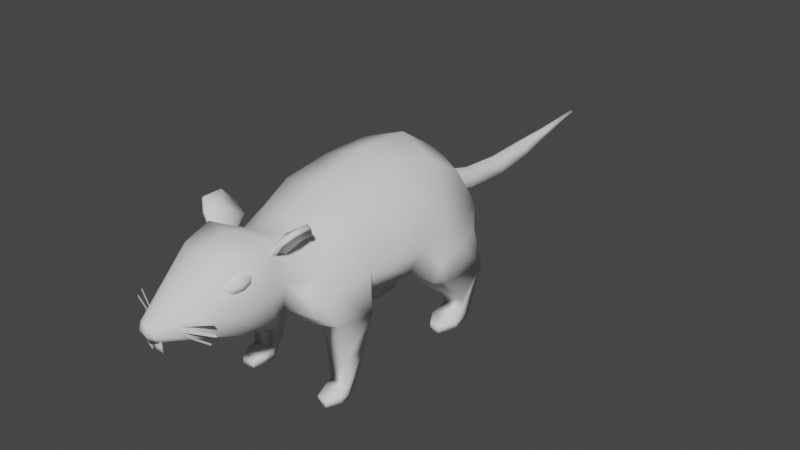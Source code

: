 # Source: rat.blend  (saved by Blender 3.3.6; exported with 4.5.12 LTS)
import bpy
from mathutils import Matrix  # noqa: F401  (used for matrix-valued properties, if any)

bpy.ops.wm.read_factory_settings(use_empty=True)
scene = bpy.context.scene
scene.name = 'Scene'

# ---- collections
col_collection = bpy.data.collections.new('Collection'); scene.collection.children.link(col_collection)

# ---- world
world_world = bpy.data.worlds.new('World'); scene.world = world_world
world_world.use_nodes = True; world_world.node_tree.nodes.clear()
_N = world_world.node_tree.nodes; _L = world_world.node_tree.links
n0 = _N.new('ShaderNodeOutputWorld'); n0.name = 'World Output'; n0.location = (300, 300)
n1 = _N.new('ShaderNodeBackground'); n1.name = 'Background'; n1.location = (10, 300)
n1.inputs[0].default_value = (0.05088, 0.05088, 0.05088, 1.0)
_L.new(n1.outputs[0], n0.inputs[0])
n0.is_active_output = True
world_world.color = (0.05088, 0.05088, 0.05088)
world_world.use_sun_shadow = False
world_world.sun_shadow_jitter_overblur = 0.0

# ---- meshes
me_cube_001 = bpy.data.meshes.new('Cube.001')
me_cube_001.from_pydata([(0.1094, -0.4644, -0.1646), (0.163, -0.3744, 0.1872), (0.1425, 0.455, -0.1568), (0.163, 0.374, 0.1533), (0.0, 0.444, -0.1951), (0.0, 0.444, 0.1899), (0.1996, 0.444, 0.004505), (0.1996, 0.02541, -0.1415), (0.1996, -0.00462, 0.2585), (0.1976, -0.4652, 0.05776), (0.0, -0.4548, -0.1453), (0.0, -0.4444, 0.2238), (0.0, -0.00462, 0.3412), (0.0, 0.02541, -0.2242), (0.2823, 1.363e-09, 0.01421), (0.2108, -0.2065, 0.2246), (0.1713, -0.2334, -0.1832), (0.0, -0.2472, 0.294), (0.0, -0.2541, -0.2143), (0.2781, -0.2853, 0.02543), (0.1531, 0.09503, -0.207), (0.1926, 0.1882, 0.27), (0.0, 0.2254, 0.3333), (0.0, 0.2075, -0.2336), (0.2559, 0.1919, 0.01421), (0.1166, -0.5671, -0.05948), (0.1166, -0.5203, 0.1691), (0.1428, -0.5928, 0.06483), (0.0, -0.6214, -0.07512), (0.0, -0.5642, 0.2048), (0.1572, -0.6501, -0.08336), (0.1572, -0.6442, 0.2309), (0.1925, -0.6994, 0.07543), (0.0, -0.7031, -0.117), (0.0, -0.6958, 0.2679), (0.1194, -0.7826, -0.06186), (0.1194, -0.7864, 0.2161), (0.1463, -0.8399, 0.04491), (0.0, -0.8173, -0.0984), (0.0, -0.8294, 0.2321), (0.03282, -1.052, 0.005259), (0.03282, -1.062, 0.06958), (0.0402, -1.067, 0.03461), (0.0, -1.061, -0.004784), (0.0, -1.073, 0.07399), (0.0, -1.075, 0.03248), (0.2555, 0.4259, -0.2561), (0.07722, 0.4274, -0.2748), (0.2394, 0.3893, -0.07851), (0.2808, 0.08076, -0.1849), (0.3268, 0.05778, -0.08262), (0.2751, 0.1644, -0.2177), (0.09807, 0.2873, -0.2539), (0.3109, 0.209, -0.06401), (0.2619, 0.2995, -0.3633), (0.1393, 0.3115, -0.3886), (0.1614, 0.2071, -0.3028), (0.2351, 0.4152, -0.3676), (0.1272, 0.4116, -0.3764), (0.2398, 0.3171, -0.4261), (0.1493, 0.3211, -0.4261), (0.2165, 0.4124, -0.4494), (0.1635, 0.4062, -0.4503), (0.241, 0.3603, -0.4828), (0.1504, 0.3502, -0.4828), (0.2255, 0.1821, -0.449), (0.1839, 0.1821, -0.449), (0.226, 0.1821, -0.4828), (0.1844, 0.1821, -0.4828), (0.2517, -0.4363, -0.1472), (0.2529, -0.473, -0.006466), (0.249, -0.2494, -0.1847), (0.2902, -0.3, -0.04663), (0.2258, -0.5208, -0.0801), (0.202, -0.5527, 0.02698), (0.1509, -0.4152, -0.1873), (0.2027, -0.2544, -0.2269), (0.2472, -0.3956, -0.3088), (0.225, -0.2668, -0.3265), (0.1464, -0.386, -0.316), (0.1787, -0.2685, -0.3245), (0.2454, -0.3933, -0.4326), (0.2192, -0.2985, -0.4261), (0.1568, -0.3842, -0.4326), (0.1851, -0.3002, -0.4261), (0.2462, -0.3829, -0.4828), (0.22, -0.319, -0.4599), (0.1575, -0.3738, -0.4828), (0.1859, -0.3207, -0.4599), (0.2205, -0.4826, -0.4549), (0.1729, -0.4735, -0.4549), (0.221, -0.4828, -0.4828), (0.1733, -0.4737, -0.4828), (0.2564, 0.2474, -0.449), (0.2579, 0.2632, -0.4828), (0.1422, 0.2492, -0.449), (0.1436, 0.2516, -0.4828), (0.1616, -0.4146, -0.4828), (0.1609, -0.4197, -0.4408), (0.2481, -0.4238, -0.4828), (0.2474, -0.4289, -0.4408), (0.0, 0.5339, 0.0004746), (0.03193, -1.016, -0.006483), (0.0, -1.026, -0.01552), (0.07709, -0.7947, -0.003479), (0.02452, -1.033, 0.01381), (0.0, -1.041, 0.005985), (0.0, -0.793, -0.01473), (0.0, -0.8158, -0.09142), (0.1173, -0.7836, -0.05902), (0.0309, -1.016, -0.000217), (0.0, -1.027, -0.009586), (0.0, -1.012, -0.02055), (0.03678, -1.001, -0.009989), (0.03847, -0.9934, -0.006058), (0.0, -1.006, -0.01744), (0.02702, -1.013, 0.008855), (0.0, -1.023, -0.0005141), (0.03182, -0.9983, 0.005153), (0.0, -1.01, -0.005489), (-0.1094, -0.4644, -0.1646), (-0.163, -0.3744, 0.1872), (-0.1425, 0.455, -0.1568), (-0.163, 0.374, 0.1533), (-0.1996, 0.444, 0.004505), (-0.1996, 0.02541, -0.1415), (-0.1996, -0.00462, 0.2585), (-0.1976, -0.4652, 0.05776), (-0.2823, 1.363e-09, 0.01421), (-0.2108, -0.2065, 0.2246), (-0.1713, -0.2334, -0.1832), (-0.2781, -0.2853, 0.02543), (-0.1531, 0.09503, -0.207), (-0.1926, 0.1882, 0.27), (-0.2559, 0.1919, 0.01421), (-0.1166, -0.5671, -0.05948), (-0.1166, -0.5203, 0.1691), (-0.1428, -0.5928, 0.06483), (-0.1572, -0.6501, -0.08336), (-0.1572, -0.6442, 0.2309), (-0.1925, -0.6994, 0.07543), (-0.1194, -0.7826, -0.06186), (-0.1194, -0.7864, 0.2161), (-0.1463, -0.8399, 0.04491), (-0.03282, -1.052, 0.005259), (-0.03282, -1.062, 0.06958), (-0.0402, -1.067, 0.03461), (-0.2555, 0.4259, -0.2561), (-0.07722, 0.4274, -0.2748), (-0.2394, 0.3893, -0.07851), (-0.2808, 0.08076, -0.1849), (-0.3268, 0.05778, -0.08262), (-0.2751, 0.1644, -0.2177), (-0.09807, 0.2873, -0.2539), (-0.3109, 0.209, -0.06401), (-0.2619, 0.2995, -0.3633), (-0.1393, 0.3115, -0.3886), (-0.1614, 0.2071, -0.3028), (-0.2351, 0.4152, -0.3676), (-0.1272, 0.4116, -0.3764), (-0.2398, 0.3171, -0.4261), (-0.1493, 0.3211, -0.4261), (-0.2165, 0.4124, -0.4494), (-0.1635, 0.4062, -0.4503), (-0.241, 0.3603, -0.4828), (-0.1504, 0.3502, -0.4828), (-0.2255, 0.1821, -0.449), (-0.1839, 0.1821, -0.449), (-0.226, 0.1821, -0.4828), (-0.1844, 0.1821, -0.4828), (-0.2517, -0.4363, -0.1472), (-0.2529, -0.473, -0.006466), (-0.249, -0.2494, -0.1847), (-0.2902, -0.3, -0.04663), (-0.2258, -0.5208, -0.0801), (-0.202, -0.5527, 0.02698), (-0.1509, -0.4152, -0.1873), (-0.2027, -0.2544, -0.2269), (-0.2472, -0.3956, -0.3088), (-0.225, -0.2668, -0.3265), (-0.1464, -0.386, -0.316), (-0.1787, -0.2685, -0.3245), (-0.2454, -0.3933, -0.4326), (-0.2192, -0.2985, -0.4261), (-0.1568, -0.3842, -0.4326), (-0.1851, -0.3002, -0.4261), (-0.2462, -0.3829, -0.4828), (-0.22, -0.319, -0.4599), (-0.1575, -0.3738, -0.4828), (-0.1859, -0.3207, -0.4599), (-0.2205, -0.4826, -0.4549), (-0.1729, -0.4735, -0.4549), (-0.221, -0.4828, -0.4828), (-0.1733, -0.4737, -0.4828), (-0.2564, 0.2474, -0.449), (-0.2579, 0.2632, -0.4828), (-0.1422, 0.2492, -0.449), (-0.1436, 0.2516, -0.4828), (-0.1616, -0.4146, -0.4828), (-0.1609, -0.4197, -0.4408), (-0.2481, -0.4238, -0.4828), (-0.2474, -0.4289, -0.4408), (-0.03193, -1.016, -0.006483), (-0.07709, -0.7947, -0.003479), (-0.02452, -1.033, 0.01381), (-0.1173, -0.7836, -0.05902), (-0.0309, -1.016, -0.000217), (-0.03678, -1.001, -0.009989), (-0.03847, -0.9934, -0.006058), (-0.02702, -1.013, 0.008855), (-0.03182, -0.9983, 0.005153)], [], [(101, 6, 2, 4), (19, 15, 1, 9), (16, 19, 72, 71), (18, 16, 0, 10), (15, 17, 11, 1), (21, 22, 12, 8), (23, 20, 7, 13), (27, 25, 73, 74), (4, 2, 46, 47), (24, 21, 8, 14), (7, 14, 19, 16), (8, 12, 17, 15), (13, 7, 16, 18), (14, 8, 15, 19), (6, 3, 21, 24), (6, 24, 53, 48), (14, 7, 49, 50), (3, 5, 22, 21), (28, 25, 30, 33), (1, 11, 29, 26), (9, 1, 26, 27), (10, 0, 25, 28), (30, 32, 37, 35), (32, 31, 36, 37), (26, 29, 34, 31), (27, 26, 31, 32), (25, 27, 32, 30), (37, 36, 41, 42), (36, 39, 44, 41), (33, 30, 35, 38), (31, 34, 39, 36), (40, 42, 45, 43), (42, 41, 44, 45), (35, 37, 42, 40), (51, 53, 50, 49), (46, 48, 53, 51), (7, 20, 51, 49), (54, 55, 60, 59), (24, 14, 50, 53), (23, 4, 47, 52), (2, 6, 48, 46), (55, 54, 51, 56), (20, 23, 56, 51), (46, 51, 54), (52, 47, 55, 56), (23, 52, 56), (94, 93, 65, 67), (55, 47, 58, 60), (47, 46, 57, 58), (46, 54, 59, 57), (62, 61, 63, 64), (58, 57, 61, 62), (60, 58, 62, 64), (57, 59, 63, 61), (65, 66, 68, 67), (93, 95, 66, 65), (95, 96, 68, 66), (96, 94, 67, 68), (69, 70, 74, 73), (71, 72, 70, 69), (9, 27, 74, 70), (0, 16, 76, 75), (25, 0, 69, 73), (19, 9, 70, 72), (75, 76, 80, 79), (80, 78, 82, 84), (69, 0, 75), (16, 71, 76), (69, 75, 79, 77), (71, 69, 77, 78), (76, 71, 78, 80), (84, 82, 86, 88), (79, 80, 84, 83), (77, 79, 83, 81), (78, 77, 81, 82), (86, 85, 87, 88), (83, 84, 88, 87), (98, 97, 92, 90), (82, 81, 85, 86), (89, 90, 92, 91), (97, 99, 91, 92), (99, 100, 89, 91), (100, 98, 90, 89), (64, 63, 94, 96), (60, 64, 96, 95), (59, 60, 95, 93), (63, 59, 93, 94), (81, 83, 98, 100), (85, 81, 100, 99), (87, 85, 99, 97), (83, 87, 97, 98), (5, 3, 6, 101), (112, 113, 102, 103), (35, 40, 105, 104, 109), (40, 43, 106, 105), (106, 107, 104, 105), (108, 109, 35, 38), (103, 102, 110, 111), (110, 116, 117, 111), (114, 113, 35, 109), (107, 108, 35, 109, 104), (110, 102, 113, 114), (109, 108, 115, 114), (38, 35, 113, 112), (118, 119, 117, 116), (114, 118, 116, 110), (115, 119, 118, 114), (101, 4, 122, 124), (131, 127, 121, 129), (130, 172, 173, 131), (18, 10, 120, 130), (129, 121, 11, 17), (133, 126, 12, 22), (23, 13, 125, 132), (137, 175, 174, 135), (4, 148, 147, 122), (134, 128, 126, 133), (125, 130, 131, 128), (126, 129, 17, 12), (13, 18, 130, 125), (128, 131, 129, 126), (124, 134, 133, 123), (124, 149, 154, 134), (128, 151, 150, 125), (123, 133, 22, 5), (28, 33, 138, 135), (121, 136, 29, 11), (127, 137, 136, 121), (10, 28, 135, 120), (138, 141, 143, 140), (140, 143, 142, 139), (136, 139, 34, 29), (137, 140, 139, 136), (135, 138, 140, 137), (143, 146, 145, 142), (142, 145, 44, 39), (33, 38, 141, 138), (139, 142, 39, 34), (144, 43, 45, 146), (146, 45, 44, 145), (141, 144, 146, 143), (152, 150, 151, 154), (147, 152, 154, 149), (125, 150, 152, 132), (155, 160, 161, 156), (134, 154, 151, 128), (23, 153, 148, 4), (122, 147, 149, 124), (156, 157, 152, 155), (132, 152, 157, 23), (147, 155, 152), (153, 157, 156, 148), (23, 157, 153), (195, 168, 166, 194), (156, 161, 159, 148), (148, 159, 158, 147), (147, 158, 160, 155), (163, 165, 164, 162), (159, 163, 162, 158), (161, 165, 163, 159), (158, 162, 164, 160), (166, 168, 169, 167), (194, 166, 167, 196), (196, 167, 169, 197), (197, 169, 168, 195), (170, 174, 175, 171), (172, 170, 171, 173), (127, 171, 175, 137), (120, 176, 177, 130), (135, 174, 170, 120), (131, 173, 171, 127), (176, 180, 181, 177), (181, 185, 183, 179), (170, 176, 120), (130, 177, 172), (170, 178, 180, 176), (172, 179, 178, 170), (177, 181, 179, 172), (185, 189, 187, 183), (180, 184, 185, 181), (178, 182, 184, 180), (179, 183, 182, 178), (187, 189, 188, 186), (184, 188, 189, 185), (199, 191, 193, 198), (183, 187, 186, 182), (190, 192, 193, 191), (198, 193, 192, 200), (200, 192, 190, 201), (201, 190, 191, 199), (165, 197, 195, 164), (161, 196, 197, 165), (160, 194, 196, 161), (164, 195, 194, 160), (182, 201, 199, 184), (186, 200, 201, 182), (188, 198, 200, 186), (184, 199, 198, 188), (5, 101, 124, 123), (112, 103, 202, 207), (141, 205, 203, 204, 144), (144, 204, 106, 43), (106, 204, 203, 107), (108, 38, 141, 205), (103, 111, 206, 202), (206, 111, 117, 209), (208, 205, 141, 207), (107, 203, 205, 141, 108), (206, 208, 207, 202), (205, 208, 115, 108), (38, 112, 207, 141), (210, 209, 117, 119), (208, 206, 209, 210), (115, 208, 210, 119)])
me_cube_001.polygons.foreach_set('use_smooth', [True] * 214)
_uv = me_cube_001.uv_layers.new(name='UVMap')
_uv.uv.foreach_set('vector', [0.6749, 0.07998, 0.6929, 0.1571, 0.6272, 0.1522, 0.597, 0.1027, 0.2811, 0.1275, 0.2, 0.1589, 0.2109, 0.09276, 0.2629, 0.05677, 0.8643, 0.2951, 0.893, 0.2112, 0.9027, 0.2387, 0.8947, 0.2914, 0.6776, 0.3526, 0.6093, 0.3605, 0.6329, 0.2706, 0.6744, 0.2752, 0.006549, 0.2515, 0.08279, 0.2645, 0.08231, 0.3457, 0.02325, 0.3195, 0.02039, 0.09652, 0.09186, 0.07973, 0.08579, 0.1676, 0.0137, 0.1715, 0.6776, 0.5331, 0.6169, 0.4888, 0.5956, 0.4625, 0.6775, 0.4619, 0.9464, 0.8725, 0.9608, 0.9212, 0.9188, 0.9361, 0.9245, 0.8919, 0.3812, 0.7719, 0.3257, 0.7552, 0.3097, 0.6974, 0.3726, 0.7288, 0.2856, 0.3145, 0.1826, 0.3138, 0.1869, 0.2382, 0.2867, 0.2393, 0.2587, 0.8732, 0.2028, 0.8715, 0.1826, 0.7614, 0.2587, 0.7706, 0.0137, 0.1715, 0.08579, 0.1676, 0.08279, 0.2645, 0.006549, 0.2515, 0.6775, 0.4619, 0.5956, 0.4625, 0.6093, 0.3605, 0.6776, 0.3526, 0.2867, 0.2393, 0.1869, 0.2382, 0.2, 0.1589, 0.2811, 0.1275, 0.2867, 0.4131, 0.2265, 0.3861, 0.1826, 0.3138, 0.2856, 0.3145, 0.5825, 0.4036, 0.4838, 0.4036, 0.4908, 0.3699, 0.5612, 0.3689, 0.7474, 0.7608, 0.7474, 0.8306, 0.7093, 0.834, 0.7124, 0.7893, 0.04352, 0.0343, 0.106, 0.006549, 0.09186, 0.07973, 0.02039, 0.09652, 0.1629, 0.9182, 0.1163, 0.9385, 0.1025, 0.9051, 0.1658, 0.8855, 0.02325, 0.3195, 0.08231, 0.3457, 0.08057, 0.3932, 0.03873, 0.3776, 0.2629, 0.05677, 0.2109, 0.09276, 0.2145, 0.03528, 0.2563, 0.006549, 0.6744, 0.2752, 0.6329, 0.2706, 0.6248, 0.2322, 0.6711, 0.2112, 0.7152, 0.7183, 0.6611, 0.6876, 0.6811, 0.6352, 0.7153, 0.6652, 0.6611, 0.6876, 0.5956, 0.696, 0.6103, 0.6419, 0.6811, 0.6352, 0.01667, 0.428, 0.06115, 0.4317, 0.06678, 0.4777, 0.006549, 0.475, 0.6535, 0.7285, 0.6066, 0.7477, 0.5956, 0.696, 0.6611, 0.6876, 0.697, 0.7477, 0.6535, 0.7285, 0.6611, 0.6876, 0.7152, 0.7183, 0.6811, 0.6352, 0.6103, 0.6419, 0.6826, 0.5462, 0.6967, 0.5469, 0.03343, 0.5259, 0.08046, 0.53, 0.1128, 0.6309, 0.09991, 0.6298, 0.1658, 0.8855, 0.1025, 0.9051, 0.1172, 0.854, 0.1658, 0.8411, 0.006549, 0.475, 0.06678, 0.4777, 0.08046, 0.53, 0.03343, 0.5259, 0.1551, 0.9796, 0.1523, 0.9672, 0.1681, 0.9675, 0.168, 0.9829, 0.1523, 0.9672, 0.1552, 0.9541, 0.1681, 0.9516, 0.1681, 0.9675, 0.7153, 0.6652, 0.6811, 0.6352, 0.6967, 0.5469, 0.7062, 0.5552, 0.4731, 0.3126, 0.4908, 0.3699, 0.4315, 0.3615, 0.4404, 0.3249, 0.5756, 0.2992, 0.5612, 0.3689, 0.4908, 0.3699, 0.4731, 0.3126, 0.3185, 0.9328, 0.3519, 0.9271, 0.3519, 0.9811, 0.322, 0.9685, 0.6675, 0.8675, 0.6813, 0.8203, 0.6962, 0.8252, 0.6935, 0.8606, 0.4838, 0.4036, 0.4087, 0.4018, 0.4315, 0.3615, 0.4908, 0.3699, 0.9701, 0.766, 0.9701, 0.8594, 0.944, 0.8518, 0.9337, 0.7975, 0.3257, 0.7552, 0.2734, 0.7953, 0.2788, 0.7568, 0.3097, 0.6974, 0.6813, 0.8203, 0.6675, 0.8675, 0.6014, 0.8675, 0.6402, 0.8256, 0.5956, 0.8187, 0.618, 0.7608, 0.6402, 0.8256, 0.6014, 0.8675, 0.5756, 0.2992, 0.4731, 0.3126, 0.5261, 0.2572, 0.8427, 0.7655, 0.8978, 0.7655, 0.8581, 0.8194, 0.8142, 0.7935, 0.9701, 0.766, 0.9337, 0.7975, 0.9109, 0.7655, 0.5118, 0.2112, 0.5056, 0.2243, 0.4799, 0.2262, 0.4799, 0.2131, 0.8581, 0.8194, 0.8978, 0.7655, 0.8964, 0.8093, 0.8635, 0.8341, 0.3726, 0.7288, 0.3097, 0.6974, 0.34, 0.6647, 0.3776, 0.6842, 0.5756, 0.2992, 0.5261, 0.2572, 0.5329, 0.2343, 0.5713, 0.2573, 0.8494, 0.9656, 0.829, 0.9694, 0.8198, 0.9489, 0.8547, 0.9428, 0.3776, 0.6842, 0.34, 0.6647, 0.3633, 0.6417, 0.3812, 0.6521, 0.8635, 0.8341, 0.8964, 0.8093, 0.8978, 0.841, 0.8771, 0.8544, 0.5713, 0.2573, 0.5329, 0.2343, 0.5498, 0.2123, 0.5701, 0.2268, 0.09991, 0.8112, 0.09991, 0.8276, 0.0869, 0.8274, 0.0869, 0.8111, 0.96, 0.3651, 0.9158, 0.3639, 0.9338, 0.3388, 0.9499, 0.3395, 0.8363, 0.8451, 0.8385, 0.8579, 0.812, 0.8648, 0.8107, 0.852, 0.8547, 0.904, 0.8107, 0.9113, 0.8209, 0.8789, 0.837, 0.8779, 0.4797, 0.5159, 0.4831, 0.4598, 0.5108, 0.4378, 0.5069, 0.4824, 0.4106, 0.5443, 0.4199, 0.4906, 0.4831, 0.4598, 0.4797, 0.5159, 0.4748, 0.4326, 0.5229, 0.4167, 0.5108, 0.4378, 0.4831, 0.4598, 0.5004, 0.7865, 0.4087, 0.7865, 0.4139, 0.7659, 0.4794, 0.7767, 0.9608, 0.9212, 0.9671, 0.9688, 0.9109, 0.9688, 0.9188, 0.9361, 0.4087, 0.4636, 0.4748, 0.4326, 0.4831, 0.4598, 0.4199, 0.4906, 0.4794, 0.7767, 0.4139, 0.7659, 0.4147, 0.7306, 0.4613, 0.7304, 0.877, 0.3507, 0.8949, 0.3482, 0.8998, 0.3885, 0.8866, 0.3908, 0.3816, 0.9151, 0.3816, 0.9724, 0.3661, 0.9541, 0.8643, 0.2951, 0.8947, 0.2914, 0.8796, 0.3109, 0.9554, 0.3257, 0.9163, 0.3079, 0.9158, 0.2561, 0.9551, 0.2605, 0.4106, 0.5443, 0.4797, 0.5159, 0.4763, 0.5801, 0.4279, 0.5953, 0.8796, 0.3109, 0.8947, 0.2914, 0.8949, 0.3482, 0.877, 0.3507, 0.8866, 0.3908, 0.8998, 0.3885, 0.9027, 0.4025, 0.8895, 0.4049, 0.4613, 0.7304, 0.4147, 0.7306, 0.4214, 0.69, 0.4542, 0.6856, 0.9551, 0.2605, 0.9158, 0.2561, 0.9207, 0.2112, 0.9554, 0.2126, 0.4279, 0.5953, 0.4763, 0.5801, 0.4848, 0.6272, 0.4476, 0.6303, 0.9555, 0.1846, 0.9491, 0.1584, 0.983, 0.1655, 0.9688, 0.1853, 0.4542, 0.6856, 0.4214, 0.69, 0.4276, 0.6761, 0.4475, 0.6672, 0.4675, 0.6801, 0.4632, 0.6646, 0.486, 0.6601, 0.4874, 0.6707, 0.4476, 0.6303, 0.4848, 0.6272, 0.4846, 0.6471, 0.4581, 0.6416, 0.5704, 0.96, 0.5704, 0.9786, 0.5596, 0.9789, 0.5596, 0.9602, 0.983, 0.1494, 0.9499, 0.1424, 0.9626, 0.1204, 0.9807, 0.1259, 0.5004, 0.644, 0.4991, 0.6277, 0.5207, 0.6272, 0.5229, 0.6378, 0.04327, 0.9643, 0.009516, 0.9644, 0.01609, 0.9432, 0.03488, 0.9416, 0.8547, 0.9428, 0.8198, 0.9489, 0.8107, 0.9113, 0.8547, 0.904, 0.8635, 0.8341, 0.8771, 0.8544, 0.8385, 0.8579, 0.8363, 0.8451, 0.9529, 0.3934, 0.9178, 0.3934, 0.9158, 0.3639, 0.96, 0.3651, 0.5498, 0.2123, 0.5329, 0.2343, 0.5056, 0.2243, 0.5118, 0.2112, 0.04112, 0.9785, 0.006549, 0.9785, 0.009516, 0.9644, 0.04327, 0.9643, 0.4846, 0.6471, 0.4848, 0.6272, 0.4991, 0.6277, 0.5004, 0.644, 0.983, 0.1655, 0.9491, 0.1584, 0.9499, 0.1424, 0.983, 0.1494, 0.4542, 0.6856, 0.4475, 0.6672, 0.4632, 0.6646, 0.4675, 0.6801, 0.7407, 0.06242, 0.7407, 0.1295, 0.6929, 0.1571, 0.6749, 0.07998, 0.4524, 0.8047, 0.4376, 0.8092, 0.4392, 0.8035, 0.4521, 0.7996, 0.752, 0.5462, 0.752, 0.6573, 0.746, 0.6518, 0.7284, 0.5589, 0.7509, 0.547, 0.2849, 0.8129, 0.298, 0.8084, 0.2978, 0.8165, 0.2881, 0.82, 0.2978, 0.8165, 0.304, 0.913, 0.2734, 0.914, 0.2881, 0.82, 0.3689, 0.8555, 0.3833, 0.9012, 0.3823, 0.902, 0.3661, 0.8555, 0.6803, 0.1828, 0.6831, 0.1702, 0.6855, 0.1706, 0.6826, 0.1828, 0.6855, 0.1706, 0.6887, 0.1721, 0.6859, 0.1828, 0.6826, 0.1828, 0.5159, 0.7473, 0.5136, 0.7499, 0.5143, 0.6601, 0.5154, 0.6609, 0.6805, 0.9275, 0.6526, 0.9277, 0.6616, 0.8806, 0.6628, 0.8815, 0.685, 0.8972, 0.5159, 0.7568, 0.5135, 0.7559, 0.5136, 0.7499, 0.5159, 0.7473, 0.95, 0.006549, 0.9352, 0.05358, 0.8676, 0.04654, 0.8731, 0.03108, 0.4569, 0.8797, 0.4087, 0.8939, 0.4376, 0.8092, 0.4524, 0.8047, 0.6672, 0.1702, 0.6619, 0.183, 0.6571, 0.1826, 0.6618, 0.1716, 0.5159, 0.7473, 0.5199, 0.7506, 0.5199, 0.7566, 0.5159, 0.7568, 0.9768, 0.6035, 0.9812, 0.6035, 0.986, 0.6159, 0.982, 0.6184, 0.6749, 0.07998, 0.597, 0.1027, 0.5966, 0.0447, 0.6501, 0.006549, 0.3922, 0.2933, 0.3908, 0.3636, 0.3435, 0.3297, 0.3218, 0.2649, 0.8643, 0.528, 0.8944, 0.5315, 0.9013, 0.5839, 0.8919, 0.6115, 0.2535, 0.6067, 0.2552, 0.6842, 0.2115, 0.6869, 0.1888, 0.596, 0.1695, 0.2566, 0.1493, 0.3235, 0.08231, 0.3457, 0.08279, 0.2645, 0.1693, 0.1012, 0.168, 0.1763, 0.08579, 0.1676, 0.09186, 0.07973, 0.2572, 0.4262, 0.2558, 0.4974, 0.1826, 0.4936, 0.198, 0.468, 0.9362, 0.418, 0.9577, 0.4373, 0.9633, 0.4815, 0.9218, 0.4667, 0.1138, 0.6677, 0.1054, 0.7108, 0.04251, 0.7421, 0.05831, 0.6845, 0.3907, 0.1059, 0.3913, 0.1813, 0.3067, 0.1862, 0.2998, 0.1108, 0.9026, 0.6452, 0.9026, 0.7483, 0.8107, 0.7524, 0.8346, 0.643, 0.168, 0.1763, 0.1695, 0.2566, 0.08279, 0.2645, 0.08579, 0.1676, 0.2558, 0.4974, 0.2535, 0.6067, 0.1888, 0.596, 0.1826, 0.4936, 0.3913, 0.1813, 0.3922, 0.2933, 0.3218, 0.2649, 0.3067, 0.1862, 0.3956, 0.006549, 0.3907, 0.1059, 0.2998, 0.1108, 0.3438, 0.03598, 0.5835, 0.008222, 0.5639, 0.03745, 0.4922, 0.03037, 0.484, 0.006549, 0.936, 0.194, 0.9015, 0.1652, 0.8984, 0.1204, 0.936, 0.1242, 0.1695, 0.03824, 0.1693, 0.1012, 0.09186, 0.07973, 0.106, 0.006549, 0.5765, 0.8697, 0.5748, 0.9025, 0.5151, 0.8817, 0.5316, 0.8486, 0.1493, 0.3235, 0.1289, 0.3804, 0.08057, 0.3932, 0.08231, 0.3457, 0.3908, 0.3636, 0.3956, 0.4133, 0.3573, 0.3863, 0.3435, 0.3297, 0.2552, 0.6842, 0.2572, 0.7483, 0.2132, 0.7253, 0.2115, 0.6869, 0.3917, 0.4623, 0.3956, 0.5141, 0.3566, 0.5432, 0.3319, 0.4916, 0.3319, 0.4916, 0.3566, 0.5432, 0.2915, 0.5323, 0.2734, 0.4788, 0.1042, 0.4063, 0.1246, 0.4456, 0.06678, 0.4777, 0.06115, 0.4317, 0.3339, 0.4487, 0.3319, 0.4916, 0.2734, 0.4788, 0.2927, 0.4264, 0.3814, 0.4308, 0.3917, 0.4623, 0.3319, 0.4916, 0.3339, 0.4487, 0.3566, 0.5432, 0.3849, 0.6286, 0.3721, 0.6284, 0.2915, 0.5323, 0.1231, 0.5036, 0.1246, 0.6236, 0.1128, 0.6309, 0.08046, 0.53, 0.5748, 0.9025, 0.5765, 0.9469, 0.5317, 0.933, 0.5151, 0.8817, 0.1246, 0.4456, 0.1231, 0.5036, 0.08046, 0.53, 0.06678, 0.4777, 0.9714, 0.2894, 0.9842, 0.2863, 0.9842, 0.3017, 0.9685, 0.3019, 0.9685, 0.3019, 0.9842, 0.3017, 0.9842, 0.3175, 0.9714, 0.315, 0.3956, 0.5141, 0.3956, 0.6206, 0.3849, 0.6286, 0.3566, 0.5432, 0.4795, 0.09337, 0.4458, 0.08289, 0.4335, 0.04036, 0.4922, 0.03037, 0.583, 0.1021, 0.4795, 0.09337, 0.4922, 0.03037, 0.5639, 0.03745, 0.7284, 0.7257, 0.73, 0.6858, 0.7583, 0.6704, 0.7583, 0.7256, 0.7834, 0.1134, 0.7572, 0.107, 0.7538, 0.07166, 0.7685, 0.06643, 0.484, 0.006549, 0.4922, 0.03037, 0.4335, 0.04036, 0.4087, 0.009676, 0.757, 0.5207, 0.7171, 0.4904, 0.723, 0.4358, 0.757, 0.4274, 0.05831, 0.6845, 0.04251, 0.7421, 0.01264, 0.6821, 0.006549, 0.644, 0.7685, 0.06643, 0.8099, 0.07204, 0.8496, 0.1134, 0.7834, 0.1134, 0.8545, 0.0654, 0.8496, 0.1134, 0.8099, 0.07204, 0.8308, 0.006549, 0.583, 0.1021, 0.5365, 0.1459, 0.4795, 0.09337, 0.7418, 0.9506, 0.7124, 0.9314, 0.7578, 0.9029, 0.7976, 0.949, 0.757, 0.5207, 0.6907, 0.5232, 0.7171, 0.4904, 0.5256, 0.1926, 0.4943, 0.1981, 0.4933, 0.1853, 0.5185, 0.1804, 0.7578, 0.9029, 0.7634, 0.8896, 0.7962, 0.9123, 0.7976, 0.949, 0.1054, 0.7108, 0.1104, 0.7553, 0.07269, 0.7749, 0.04251, 0.7421, 0.583, 0.1021, 0.5821, 0.1466, 0.5453, 0.1713, 0.5365, 0.1459, 0.6377, 0.8846, 0.6395, 0.9073, 0.6047, 0.9007, 0.6173, 0.8806, 0.1104, 0.7553, 0.1138, 0.7875, 0.09583, 0.798, 0.07269, 0.7749, 0.7634, 0.8896, 0.7777, 0.8696, 0.7976, 0.8859, 0.7962, 0.9123, 0.5821, 0.1466, 0.5835, 0.1795, 0.5638, 0.1913, 0.5453, 0.1713, 0.7149, 0.1865, 0.7018, 0.1868, 0.7018, 0.1704, 0.7149, 0.1702, 0.4087, 0.9334, 0.4203, 0.9078, 0.4364, 0.907, 0.4528, 0.9322, 0.7368, 0.8765, 0.7102, 0.8754, 0.712, 0.8625, 0.7395, 0.8637, 0.6395, 0.946, 0.6219, 0.972, 0.6057, 0.9708, 0.5956, 0.9382, 0.7612, 0.3408, 0.7907, 0.3682, 0.7976, 0.4079, 0.7679, 0.3959, 0.6907, 0.3163, 0.7612, 0.3408, 0.7679, 0.3959, 0.7025, 0.375, 0.8941, 0.9317, 0.8678, 0.9357, 0.8762, 0.9004, 0.8941, 0.8779, 0.9637, 0.621, 0.9521, 0.5981, 0.9474, 0.532, 0.9637, 0.5273, 0.9218, 0.4667, 0.9633, 0.4815, 0.9702, 0.5142, 0.9144, 0.5142, 0.6931, 0.4001, 0.7025, 0.375, 0.7679, 0.3959, 0.762, 0.4143, 0.0738, 0.8132, 0.0516, 0.8596, 0.006549, 0.8507, 0.009847, 0.8111, 0.8764, 0.4723, 0.8856, 0.432, 0.8988, 0.4343, 0.8945, 0.4747, 0.9144, 0.5953, 0.9521, 0.5981, 0.9637, 0.621, 0.8643, 0.528, 0.8793, 0.512, 0.8944, 0.5315, 0.9556, 0.6378, 0.9552, 0.7031, 0.9157, 0.7074, 0.9163, 0.6556, 0.6907, 0.3163, 0.7053, 0.2616, 0.7541, 0.2774, 0.7612, 0.3408, 0.8793, 0.512, 0.8764, 0.4723, 0.8945, 0.4747, 0.8944, 0.5315, 0.8856, 0.432, 0.8881, 0.418, 0.9013, 0.4203, 0.8988, 0.4343, 0.0516, 0.8596, 0.04123, 0.9028, 0.01018, 0.8914, 0.006549, 0.8507, 0.9552, 0.7031, 0.9556, 0.751, 0.9208, 0.7524, 0.9157, 0.7074, 0.7053, 0.2616, 0.723, 0.2253, 0.7599, 0.2305, 0.7541, 0.2774, 0.4748, 0.9076, 0.488, 0.907, 0.4999, 0.9273, 0.4659, 0.934, 0.04123, 0.9028, 0.033, 0.9208, 0.01515, 0.9058, 0.01018, 0.8914, 0.05421, 0.9087, 0.0738, 0.918, 0.07151, 0.9285, 0.0487, 0.9241, 0.723, 0.2253, 0.7327, 0.2138, 0.7585, 0.2112, 0.7599, 0.2305, 0.5358, 0.96, 0.5465, 0.9602, 0.5465, 0.9789, 0.5358, 0.9788, 0.4999, 0.9433, 0.4976, 0.9668, 0.4795, 0.972, 0.4667, 0.95, 0.7744, 0.2136, 0.7976, 0.2142, 0.796, 0.2246, 0.7741, 0.2296, 0.1025, 0.9743, 0.1104, 0.9516, 0.129, 0.9532, 0.1361, 0.9744, 0.6395, 0.9073, 0.6395, 0.946, 0.5956, 0.9382, 0.6047, 0.9007, 0.7634, 0.8896, 0.7368, 0.8765, 0.7395, 0.8637, 0.7777, 0.8696, 0.4169, 0.9616, 0.4087, 0.9334, 0.4528, 0.9322, 0.452, 0.9616, 0.5638, 0.1913, 0.5256, 0.1926, 0.5185, 0.1804, 0.5453, 0.1713, 0.1049, 0.9884, 0.1025, 0.9743, 0.1361, 0.9744, 0.1392, 0.9884, 0.7585, 0.2112, 0.7744, 0.2136, 0.7741, 0.2296, 0.7599, 0.2305, 0.4999, 0.9273, 0.4999, 0.9433, 0.4667, 0.95, 0.4659, 0.934, 0.04123, 0.9028, 0.05421, 0.9087, 0.0487, 0.9241, 0.033, 0.9208, 0.7407, 0.06242, 0.6749, 0.07998, 0.6501, 0.006549, 0.7058, 0.006556, 0.4524, 0.8047, 0.4521, 0.7996, 0.4641, 0.8035, 0.4662, 0.8092, 0.353, 0.914, 0.352, 0.9137, 0.3333, 0.9113, 0.3071, 0.8191, 0.3104, 0.8117, 0.3104, 0.8117, 0.3071, 0.8191, 0.2978, 0.8165, 0.298, 0.8084, 0.2978, 0.8165, 0.3071, 0.8191, 0.3333, 0.9113, 0.304, 0.913, 0.3689, 0.8555, 0.3661, 0.8555, 0.3823, 0.8084, 0.3833, 0.8092, 0.6803, 0.1828, 0.6826, 0.1828, 0.6855, 0.1948, 0.6831, 0.1952, 0.6855, 0.1948, 0.6826, 0.1828, 0.6859, 0.1828, 0.6887, 0.1933, 0.9665, 0.08994, 0.9667, 0.007064, 0.9675, 0.006549, 0.9686, 0.09278, 0.6805, 0.9275, 0.685, 0.9577, 0.6628, 0.9734, 0.6616, 0.9743, 0.6526, 0.9277, 0.9664, 0.09906, 0.9665, 0.08994, 0.9686, 0.09278, 0.9686, 0.09857, 0.95, 0.09727, 0.8731, 0.06084, 0.8676, 0.04654, 0.9352, 0.05358, 0.4569, 0.8797, 0.4524, 0.8047, 0.4662, 0.8092, 0.5015, 0.8939, 0.6672, 0.1948, 0.6618, 0.1925, 0.6571, 0.1826, 0.6619, 0.183, 0.9665, 0.08994, 0.9664, 0.09906, 0.9631, 0.09815, 0.9632, 0.09236, 0.9768, 0.6035, 0.982, 0.5883, 0.986, 0.5909, 0.9812, 0.6035])
me_cube_001.materials.append(None)
me_cube_001.update()
me_cylinder = bpy.data.meshes.new('Cylinder')
me_cylinder.from_pydata([(1.791e-17, -0.05802, -0.05084), (-1.828e-19, 0.1706, -0.04864), (0.04386, -0.05849, -0.02561), (0.04386, 0.1701, -0.02342), (0.04386, -0.05944, 0.02483), (0.04386, 0.1691, 0.02702), (5.57e-19, -0.06324, 0.06534), (-3.637e-17, 0.1687, 0.05225), (-0.04386, -0.05944, 0.02483), (-0.04386, 0.1691, 0.02702), (-0.04386, -0.05849, -0.02561), (-0.04386, 0.1701, -0.02342), (-1.828e-19, 0.4043, -0.009317), (0.04028, 0.4001, 0.01355), (0.04028, 0.3916, 0.05928), (-1.828e-17, 0.3873, 0.08214), (-0.04028, 0.3916, 0.05928), (-0.04028, 0.4001, 0.01355), (-1.828e-19, 0.5875, 0.05302), (0.03424, 0.5814, 0.07179), (0.03424, 0.5691, 0.1093), (-1.828e-19, 0.563, 0.1281), (-0.03424, 0.5691, 0.1093), (-0.03424, 0.5814, 0.07179), (-1.828e-19, 0.7567, 0.1309), (0.01882, 0.7533, 0.1412), (0.01882, 0.7466, 0.1619), (-1.828e-19, 0.7432, 0.1722), (-0.01882, 0.7466, 0.1619), (-0.01882, 0.7533, 0.1412), (-1.828e-19, 0.9825, 0.2234), (0.007811, 0.9811, 0.2277), (0.007811, 0.9783, 0.2363), (-1.828e-19, 0.9769, 0.2405), (-0.007811, 0.9783, 0.2363), (-0.007811, 0.9811, 0.2277)], [], [(0, 1, 3, 2), (2, 3, 5, 4), (4, 5, 7, 6), (6, 7, 9, 8), (7, 5, 14, 15), (8, 9, 11, 10), (10, 11, 1, 0), (14, 13, 19, 20), (1, 11, 17, 12), (9, 7, 15, 16), (5, 3, 13, 14), (11, 9, 16, 17), (3, 1, 12, 13), (19, 18, 24, 25), (17, 16, 22, 23), (15, 14, 20, 21), (13, 12, 18, 19), (12, 17, 23, 18), (16, 15, 21, 22), (29, 28, 34, 35), (18, 23, 29, 24), (22, 21, 27, 28), (20, 19, 25, 26), (23, 22, 28, 29), (21, 20, 26, 27), (31, 30, 35, 34, 33, 32), (27, 26, 32, 33), (25, 24, 30, 31), (24, 29, 35, 30), (28, 27, 33, 34), (26, 25, 31, 32)])
me_cylinder.polygons.foreach_set('use_smooth', [True] * 31)
_uv = me_cylinder.uv_layers.new(name='UVMap')
_uv.uv.foreach_set('vector', [0.146, 0.828, 0.1383, 0.7408, 0.1581, 0.7393, 0.1658, 0.8264, 0.5433, 0.8355, 0.536, 0.7471, 0.5462, 0.7439, 0.5535, 0.8323, 0.5535, 0.8323, 0.5462, 0.7439, 0.5659, 0.7425, 0.5765, 0.8311, 0.8512, 0.2155, 0.8407, 0.3041, 0.8209, 0.3027, 0.8282, 0.2143, 0.5659, 0.7425, 0.5462, 0.7439, 0.5463, 0.6558, 0.5645, 0.656, 0.8282, 0.2143, 0.8209, 0.3027, 0.8107, 0.2995, 0.818, 0.2112, 0.7875, 0.8469, 0.7765, 0.7601, 0.7865, 0.7626, 0.7976, 0.8494, 0.5463, 0.6558, 0.5368, 0.6557, 0.5444, 0.5817, 0.5524, 0.5839, 0.7865, 0.7626, 0.7765, 0.7601, 0.7732, 0.6693, 0.7823, 0.6701, 0.8209, 0.3027, 0.8407, 0.3041, 0.8393, 0.3906, 0.821, 0.3908, 0.5462, 0.7439, 0.536, 0.7471, 0.5368, 0.6557, 0.5463, 0.6558, 0.8107, 0.2995, 0.8209, 0.3027, 0.821, 0.3908, 0.8115, 0.3909, 0.1581, 0.7393, 0.1383, 0.7408, 0.1377, 0.6482, 0.1559, 0.6482, 0.1587, 0.5737, 0.1432, 0.5726, 0.1524, 0.5009, 0.1609, 0.5015, 0.8115, 0.3909, 0.821, 0.3908, 0.8271, 0.4628, 0.8191, 0.4649, 0.5645, 0.656, 0.5463, 0.6558, 0.5524, 0.5839, 0.5678, 0.585, 0.1559, 0.6482, 0.1377, 0.6482, 0.1432, 0.5726, 0.1587, 0.5737, 0.7823, 0.6701, 0.7732, 0.6693, 0.7772, 0.5947, 0.7849, 0.5943, 0.821, 0.3908, 0.8393, 0.3906, 0.8426, 0.4616, 0.8271, 0.4628, 0.8325, 0.5361, 0.8368, 0.5349, 0.8477, 0.6294, 0.8458, 0.6299, 0.7849, 0.5943, 0.7772, 0.5947, 0.787, 0.5225, 0.7913, 0.5223, 0.8271, 0.4628, 0.8426, 0.4616, 0.8453, 0.5342, 0.8368, 0.5349, 0.5524, 0.5839, 0.5444, 0.5817, 0.5577, 0.5106, 0.5621, 0.5117, 0.8191, 0.4649, 0.8271, 0.4628, 0.8368, 0.5349, 0.8325, 0.5361, 0.5678, 0.585, 0.5524, 0.5839, 0.5621, 0.5117, 0.5706, 0.5124, 0.7345, 0.7441, 0.7315, 0.7458, 0.7284, 0.7441, 0.7284, 0.7405, 0.7315, 0.7388, 0.7345, 0.7405, 0.5706, 0.5124, 0.5621, 0.5117, 0.5729, 0.4172, 0.5765, 0.4174, 0.1609, 0.5015, 0.1524, 0.5009, 0.1623, 0.4063, 0.1658, 0.4065, 0.7913, 0.5223, 0.787, 0.5225, 0.7958, 0.4274, 0.7976, 0.4274, 0.8368, 0.5349, 0.8453, 0.5342, 0.8512, 0.6292, 0.8477, 0.6294, 0.5621, 0.5117, 0.5577, 0.5106, 0.5711, 0.4167, 0.5729, 0.4172])
me_cylinder.update()
me_cube_002 = bpy.data.meshes.new('Cube.002')
me_cube_002.from_pydata([(0.01161, -0.003618, -0.03036), (0.01575, -0.01566, 0.02045), (0.009263, 0.003188, -0.03036), (0.007773, 0.007512, 0.02045), (0.03478, 0.004362, -0.03036), (0.03893, -0.00768, 0.02045), (0.03244, 0.01117, -0.03036), (0.03095, 0.01549, 0.02045), (0.01452, -0.01207, -0.004954), (0.009355, 0.002919, -0.004954), (0.03253, 0.0109, -0.004954), (0.03769, -0.00409, -0.004954)], [], [(8, 1, 3, 9), (9, 3, 7, 10), (10, 7, 5, 11), (11, 5, 1, 8), (2, 6, 4, 0), (4, 11, 8, 0), (6, 10, 11, 4), (2, 9, 10, 6), (0, 8, 9, 2)])
me_cube_002.polygons.foreach_set('use_smooth', [True] * 9)
_uv = me_cube_002.uv_layers.new(name='UVMap')
_uv.uv.foreach_set('vector', [0.7571, 0.9737, 0.7556, 0.9637, 0.7653, 0.9637, 0.7633, 0.9737, 0.7198, 0.9737, 0.7198, 0.9837, 0.7102, 0.9837, 0.7102, 0.9737, 0.7406, 0.9737, 0.7425, 0.9837, 0.7329, 0.9837, 0.7344, 0.9737, 0.7376, 0.1807, 0.7376, 0.1907, 0.728, 0.1907, 0.728, 0.1807, 0.08519, 0.9512, 0.08519, 0.9416, 0.08802, 0.9416, 0.08802, 0.9512, 0.7376, 0.1702, 0.7376, 0.1807, 0.728, 0.1807, 0.728, 0.1702, 0.7408, 0.9637, 0.7406, 0.9737, 0.7344, 0.9737, 0.7379, 0.9637, 0.7198, 0.9637, 0.7198, 0.9737, 0.7102, 0.9737, 0.7102, 0.9637, 0.7606, 0.9837, 0.7571, 0.9737, 0.7633, 0.9737, 0.7635, 0.9837])
me_cube_002.update()
me_cube_004 = bpy.data.meshes.new('Cube.004')
me_cube_004.from_pydata([(0.1165, 0.08022, -0.09583), (0.1297, 0.07964, -0.1083), (0.2132, 0.172, 0.02524), (0.2296, 0.1704, 0.01308), (0.1821, 0.2081, -0.02579), (0.1106, 0.1306, -0.1044), (0.1986, 0.2065, -0.03795), (0.1239, 0.1301, -0.1169), (0.2161, 0.09075, 0.02385), (0.141, 0.04765, -0.06206), (0.231, 0.0901, 0.009787), (0.1543, 0.04707, -0.07458), (0.1743, 0.1189, -0.02273), (0.1523, 0.2011, -0.07309), (0.1578, 0.1205, -0.01056), (0.1358, 0.2026, -0.06092), (0.1821, 0.06292, -0.01095), (0.197, 0.06227, -0.02501), (-0.1165, 0.08022, -0.09583), (-0.1297, 0.07964, -0.1083), (-0.2132, 0.172, 0.02524), (-0.2296, 0.1704, 0.01308), (-0.1821, 0.2081, -0.02579), (-0.1106, 0.1306, -0.1044), (-0.1986, 0.2065, -0.03795), (-0.1239, 0.1301, -0.1169), (-0.2161, 0.09075, 0.02385), (-0.141, 0.04765, -0.06206), (-0.231, 0.0901, 0.009787), (-0.1543, 0.04707, -0.07458), (-0.1743, 0.1189, -0.02273), (-0.1523, 0.2011, -0.07309), (-0.1578, 0.1205, -0.01056), (-0.1358, 0.2026, -0.06092), (-0.1821, 0.06292, -0.01095), (-0.197, 0.06227, -0.02501)], [], [(15, 4, 6, 13), (17, 10, 8, 16), (2, 8, 10, 3), (16, 8, 2, 14), (13, 6, 3, 12), (14, 2, 4, 15), (12, 3, 10, 17), (4, 2, 3, 6), (1, 12, 17, 11), (0, 14, 15, 5), (7, 13, 12, 1), (9, 16, 14, 0), (11, 17, 16, 9), (5, 15, 13, 7), (33, 31, 24, 22), (35, 34, 26, 28), (20, 21, 28, 26), (34, 32, 20, 26), (31, 30, 21, 24), (32, 33, 22, 20), (30, 35, 28, 21), (22, 24, 21, 20), (19, 29, 35, 30), (18, 23, 33, 32), (25, 19, 30, 31), (27, 18, 32, 34), (29, 27, 34, 35), (23, 25, 31, 33)])
me_cube_004.polygons.foreach_set('use_smooth', [True] * 28)
_uv = me_cube_004.uv_layers.new(name='UVMap')
_uv.uv.foreach_set('vector', [0.9806, 0.2112, 0.9764, 0.2291, 0.9685, 0.23, 0.9726, 0.2121, 0.9848, 0.5536, 0.9852, 0.5749, 0.9772, 0.5752, 0.9768, 0.5539, 0.9806, 0.2561, 0.9789, 0.2732, 0.9708, 0.2731, 0.9726, 0.257, 0.1834, 0.9132, 0.1903, 0.8923, 0.2216, 0.8863, 0.2068, 0.9149, 0.7538, 0.1686, 0.7562, 0.1463, 0.7746, 0.1265, 0.7895, 0.155, 0.2068, 0.9149, 0.2216, 0.8863, 0.24, 0.906, 0.2424, 0.9284, 0.7895, 0.155, 0.7746, 0.1265, 0.8054, 0.1334, 0.8123, 0.1543, 0.9764, 0.2291, 0.9806, 0.2561, 0.9726, 0.257, 0.9685, 0.23, 0.7973, 0.194, 0.7895, 0.155, 0.8123, 0.1543, 0.813, 0.1806, 0.1984, 0.9529, 0.2068, 0.9149, 0.2424, 0.9284, 0.2185, 0.9529, 0.7771, 0.194, 0.7538, 0.1686, 0.7895, 0.155, 0.7973, 0.194, 0.1826, 0.9395, 0.1834, 0.9132, 0.2068, 0.9149, 0.1984, 0.9529, 0.9852, 0.5273, 0.9848, 0.5536, 0.9768, 0.5539, 0.9781, 0.5275, 0.5227, 0.9617, 0.5227, 0.9906, 0.5151, 0.9884, 0.5158, 0.96, 0.9874, 0.3851, 0.9809, 0.3851, 0.9731, 0.3635, 0.9796, 0.3636, 0.9802, 0.8987, 0.988, 0.8994, 0.988, 0.9197, 0.9802, 0.919, 0.9897, 0.03898, 0.9818, 0.03808, 0.9817, 0.006549, 0.9897, 0.0071, 0.3054, 0.9447, 0.3007, 0.9526, 0.281, 0.9309, 0.2963, 0.9271, 0.8853, 0.1686, 0.8497, 0.155, 0.8645, 0.1265, 0.8829, 0.1463, 0.3007, 0.9526, 0.2814, 0.9771, 0.2734, 0.9556, 0.281, 0.9309, 0.8497, 0.155, 0.8268, 0.1543, 0.8337, 0.1334, 0.8645, 0.1265, 0.9796, 0.3636, 0.9731, 0.3635, 0.9809, 0.3388, 0.9874, 0.3389, 0.8419, 0.194, 0.8261, 0.1806, 0.8268, 0.1543, 0.8497, 0.155, 0.3054, 0.9872, 0.2953, 0.9935, 0.2814, 0.9771, 0.3007, 0.9526, 0.862, 0.194, 0.8419, 0.194, 0.8497, 0.155, 0.8853, 0.1686, 0.8743, 0.9619, 0.881, 0.9488, 0.881, 0.9883, 0.8678, 0.9874, 0.9807, 0.8725, 0.9877, 0.8731, 0.988, 0.8994, 0.9802, 0.8987, 0.9893, 0.081, 0.9823, 0.0827, 0.9817, 0.05432, 0.9893, 0.05208])
me_cube_004.update()
me_plane = bpy.data.meshes.new('Plane')
me_plane.from_pydata([(0.06718, -0.004822, 0.004219), (0.1992, 0.04349, 0.0134), (0.0628, -0.006425, 0.01677), (0.1948, 0.04188, 0.02594), (0.06328, -0.004822, 0.02111), (0.174, 0.04349, 0.04928), (0.05735, -0.006425, 0.033), (0.168, 0.04188, 0.06117), (0.05552, -0.004822, -0.0104), (0.1647, 0.04349, -0.03117), (0.0626, -0.006425, 0.0005343), (0.1717, 0.04188, -0.02024), (-0.06718, -0.004822, 0.004219), (-0.1992, 0.04349, 0.0134), (-0.0628, -0.006425, 0.01677), (-0.1948, 0.04188, 0.02594), (-0.06328, -0.004822, 0.02111), (-0.174, 0.04349, 0.04928), (-0.05735, -0.006425, 0.033), (-0.168, 0.04188, 0.06117), (-0.05552, -0.004822, -0.0104), (-0.1647, 0.04349, -0.03117), (-0.0626, -0.006425, 0.0005343), (-0.1717, 0.04188, -0.02024)], [], [(0, 1, 3, 2), (4, 5, 7, 6), (8, 9, 11, 10), (12, 14, 15, 13), (16, 18, 19, 17), (20, 22, 23, 21)])
_uv = me_plane.uv_layers.new(name='UVMap')
_uv.uv.foreach_set('vector', [0.5148, 0.8251, 0.5148, 0.7699, 0.5199, 0.7714, 0.5199, 0.8266, 0.9802, 0.9814, 0.9802, 0.9328, 0.9852, 0.9341, 0.9852, 0.9827, 0.2603, 0.8863, 0.2603, 0.9338, 0.2555, 0.9354, 0.2555, 0.8879, 0.5148, 0.8251, 0.5199, 0.8266, 0.5199, 0.7714, 0.5148, 0.7699, 0.9802, 0.9814, 0.9852, 0.9827, 0.9852, 0.9341, 0.9802, 0.9328, 0.2603, 0.8863, 0.2555, 0.8879, 0.2555, 0.9354, 0.2603, 0.9338])
me_plane.update()
me_cube_006 = bpy.data.meshes.new('Cube.006')
me_cube_006.from_pydata([(0.02925, -0.01764, -0.02337), (0.02053, -0.02119, 0.0148), (0.02563, -0.01409, -0.02522), (0.008185, -0.009111, 0.008496), (0.04076, -0.003837, -0.01946), (0.03204, -0.007393, 0.01871), (0.03713, -0.0002872, -0.02131), (0.01969, 0.004691, 0.01241), (0.02619, -0.02068, -0.003627), (0.0182, -0.01287, -0.007702), (0.02971, 0.0009342, -0.003788), (0.0377, -0.006882, 0.0002878)], [], [(8, 1, 3, 9), (9, 3, 7, 10), (10, 7, 5, 11), (11, 5, 1, 8), (2, 6, 4, 0), (4, 11, 8, 0), (6, 10, 11, 4), (2, 9, 10, 6), (0, 8, 9, 2)])
me_cube_006.polygons.foreach_set('use_smooth', [True] * 9)
_uv = me_cube_006.uv_layers.new(name='UVMap')
_uv.uv.foreach_set('vector', [0.2041, 0.9735, 0.2029, 0.966, 0.2102, 0.966, 0.2087, 0.9735, 0.7784, 0.9713, 0.7784, 0.9637, 0.7856, 0.9637, 0.7856, 0.9713, 0.1884, 0.9735, 0.1898, 0.9809, 0.1826, 0.9809, 0.1837, 0.9735, 0.1202, 0.819, 0.1202, 0.8265, 0.113, 0.8265, 0.113, 0.819, 0.7476, 0.746, 0.7476, 0.7388, 0.7498, 0.7388, 0.7498, 0.746, 0.1202, 0.8111, 0.1202, 0.819, 0.113, 0.819, 0.113, 0.8111, 0.1885, 0.966, 0.1884, 0.9735, 0.1837, 0.9735, 0.1864, 0.966, 0.7784, 0.9788, 0.7784, 0.9713, 0.7856, 0.9713, 0.7856, 0.9788, 0.2067, 0.9809, 0.2041, 0.9735, 0.2087, 0.9735, 0.2088, 0.9809])
me_cube_006.update()
me_cube_007 = bpy.data.meshes.new('Cube.007')
me_cube_007.from_pydata([(0.1469, 0.0005482, 0.0235), (0.1351, -0.005339, 0.05747), (0.159, 0.0633, 0.03857), (0.1472, 0.05741, 0.07254), (0.1448, 0.07549, 0.03134), (0.1303, 0.06828, 0.07294), (0.1582, 0.0664, 0.0584), (0.1581, 0.03158, 0.02837), (0.1436, 0.02437, 0.06997), (0.1434, -0.01045, 0.03994), (0.13, -0.001364, 0.01288), (0.1155, -0.008574, 0.05448), (0.1199, 0.02836, 0.07233), (0.1404, 0.03856, 0.01349), (0.1197, -0.02089, 0.02986), (0.1594, 0.0257, 0.05176), (0.1406, 0.08781, 0.05596), (-0.1469, 0.0005482, 0.0235), (-0.1351, -0.005339, 0.05747), (-0.159, 0.0633, 0.03857), (-0.1472, 0.05741, 0.07254), (-0.1448, 0.07549, 0.03134), (-0.1303, 0.06828, 0.07294), (-0.1582, 0.0664, 0.0584), (-0.1581, 0.03158, 0.02837), (-0.1436, 0.02437, 0.06997), (-0.1434, -0.01045, 0.03994), (-0.13, -0.001364, 0.01288), (-0.1155, -0.008574, 0.05448), (-0.1199, 0.02836, 0.07233), (-0.1404, 0.03856, 0.01349), (-0.1197, -0.02089, 0.02986), (-0.1594, 0.0257, 0.05176), (-0.1406, 0.08781, 0.05596)], [], [(16, 5, 3, 6), (15, 8, 1, 9), (13, 7, 0, 10), (8, 12, 11, 1), (3, 5, 12, 8), (4, 2, 7, 13), (0, 9, 14, 10), (9, 1, 11, 14), (7, 15, 9, 0), (2, 6, 15, 7), (6, 3, 8, 15), (4, 16, 6, 2), (33, 23, 20, 22), (32, 26, 18, 25), (30, 27, 17, 24), (25, 18, 28, 29), (20, 25, 29, 22), (21, 30, 24, 19), (17, 27, 31, 26), (26, 31, 28, 18), (24, 17, 26, 32), (19, 24, 32, 23), (23, 32, 25, 20), (21, 19, 23, 33)])
me_cube_007.polygons.foreach_set('use_smooth', [True] * 24)
_uv = me_cube_007.uv_layers.new(name='UVMap')
_uv.uv.foreach_set('vector', [0.06633, 0.9416, 0.06971, 0.9479, 0.06267, 0.9513, 0.05859, 0.9487, 0.05637, 0.9647, 0.06266, 0.9642, 0.06462, 0.977, 0.06097, 0.9802, 0.6138, 0.1931, 0.6047, 0.194, 0.6067, 0.1837, 0.6138, 0.1802, 0.06266, 0.9642, 0.0721, 0.9635, 0.0721, 0.9793, 0.06462, 0.977, 0.06267, 0.9513, 0.06971, 0.9479, 0.0721, 0.9635, 0.06266, 0.9642, 0.644, 0.1839, 0.637, 0.1804, 0.6349, 0.1702, 0.644, 0.1711, 0.6067, 0.1837, 0.6016, 0.1778, 0.6095, 0.1702, 0.6138, 0.1802, 0.06097, 0.9802, 0.06462, 0.977, 0.0721, 0.9793, 0.06971, 0.9861, 0.6047, 0.194, 0.5966, 0.1896, 0.6016, 0.1778, 0.6067, 0.1837, 0.637, 0.1804, 0.6319, 0.1864, 0.6269, 0.1745, 0.6349, 0.1702, 0.05859, 0.9487, 0.06267, 0.9513, 0.06266, 0.9642, 0.05637, 0.9647, 0.644, 0.1839, 0.6397, 0.194, 0.6319, 0.1864, 0.637, 0.1804, 0.9786, 0.7399, 0.9709, 0.7327, 0.975, 0.7301, 0.982, 0.7336, 0.9687, 0.7167, 0.9733, 0.7013, 0.9769, 0.7045, 0.975, 0.7172, 0.9845, 0.6597, 0.9845, 0.6755, 0.977, 0.6732, 0.9751, 0.6605, 0.975, 0.7172, 0.9769, 0.7045, 0.9844, 0.7021, 0.9844, 0.718, 0.975, 0.7301, 0.975, 0.7172, 0.9844, 0.718, 0.982, 0.7336, 0.982, 0.6441, 0.9845, 0.6597, 0.9751, 0.6605, 0.975, 0.6476, 0.977, 0.6732, 0.9845, 0.6755, 0.982, 0.6823, 0.9733, 0.6764, 0.9733, 0.7013, 0.982, 0.6954, 0.9844, 0.7021, 0.9769, 0.7045, 0.9751, 0.6605, 0.977, 0.6732, 0.9733, 0.6764, 0.9687, 0.661, 0.975, 0.6476, 0.9751, 0.6605, 0.9687, 0.661, 0.9708, 0.645, 0.9709, 0.7327, 0.9687, 0.7167, 0.975, 0.7172, 0.975, 0.7301, 0.982, 0.6441, 0.975, 0.6476, 0.9708, 0.645, 0.9785, 0.6378])
me_cube_007.update()
arm_armature = bpy.data.armatures.new('Armature')  # bones are not reproduced

# ---- objects
ob_cube = bpy.data.objects.new('Cube', me_cube_001)
ob_cylinder = bpy.data.objects.new('Cylinder', me_cylinder)
ob_cube_001 = bpy.data.objects.new('Cube.001', me_cube_002)
ob_cube_002 = bpy.data.objects.new('Cube.002', me_cube_004)
ob_plane = bpy.data.objects.new('Plane', me_plane)
ob_armature = bpy.data.objects.new('Armature', arm_armature)
ob_cube_003 = bpy.data.objects.new('Cube.003', me_cube_006)
ob_cube_004 = bpy.data.objects.new('Cube.004', me_cube_007)

# ---- transforms, parenting, visibility, modifiers, constraints
ob_cube.parent = ob_armature
ob_cube.matrix_parent_inverse = Matrix(((1.0, -0.0, 0.0, -1.091e-16), (-0.0, 1.0, -0.0, -0.2387), (0.0, -0.0, 1.0, -0.4913), (-0.0, 0.0, -0.0, 1.0)))
ob_cube.location = (0.0, 0.0, 0.481)
_vg = ob_cube.vertex_groups.new(name='Pelvis')
for _i, _w in zip([1, 2, 3, 4, 5, 7, 8, 11, 12, 13, 14, 15, 16, 17, 18, 20, 21, 22, 23, 24, 47, 49, 50, 51, 52, 56, 121, 122, 123, 125, 126, 128, 129, 130, 132, 133, 134, 148, 150, 151, 152, 153, 157], [0.02244, 0.04874, 0.03788, 0.212, 0.00841, 0.151, 0.5215, 0.003784, 0.4753, 0.5003, 0.4481, 0.1365, 0.001889, 0.1224, 0.08177, 0.1591, 0.1398, 0.1548, 0.4273, 0.02481, 0.05254, 0.08076, 0.1843, 0.01878, 0.1031, 0.05627, 0.02244, 0.04874, 0.03788, 0.151, 0.5215, 0.4481, 0.1365, 0.001889, 0.1591, 0.1398, 0.02481, 0.05254, 0.08076, 0.1843, 0.01878, 0.1031, 0.05627]): _vg.add([_i], _w, 'REPLACE')
_vg = ob_cube.vertex_groups.new(name='Torso')
for _i, _w in zip([0, 1, 8, 9, 10, 11, 12, 13, 14, 15, 16, 17, 18, 19, 21, 22, 25, 26, 27, 28, 29, 30, 31, 32, 34, 35, 36, 37, 39, 70, 73, 74, 75, 104, 109, 120, 121, 126, 127, 128, 129, 130, 131, 133, 135, 136, 137, 138, 139, 140, 141, 142, 143, 171, 174, 175, 176, 203, 205], [0.09517, 0.6132, 0.1592, 0.06747, 0.3809, 0.7156, 0.2128, 0.06055, 0.04596, 0.5963, 0.04807, 0.6963, 0.4003, 0.02615, 0.04201, 0.06383, 0.0, 0.6806, 0.1134, 0.0, 0.8603, 0.0, 0.0, 0.0, 0.0, 0.0, 0.0, 0.0, 0.0, 0.01924, 0.0344, 0.0, 0.03556, 0.0, 0.0, 0.09517, 0.6132, 0.1592, 0.06747, 0.04596, 0.5963, 0.04807, 0.02615, 0.04201, 0.0, 0.7705, 0.0, 0.0, 0.0, 0.0, 0.0, 0.0, 0.0, 0.01924, 0.006624, 0.0, 0.03556, 0.0, 0.0]): _vg.add([_i], _w, 'REPLACE')
_vg = ob_cube.vertex_groups.new(name='Head')
for _i, _w in zip([0, 1, 10, 11, 25, 26, 27, 28, 29, 30, 31, 32, 33, 34, 35, 36, 37, 39, 40, 41, 42, 43, 44, 45, 73, 74, 102, 104, 105, 106, 107, 109, 110, 113, 114, 116, 117, 118, 119, 120, 121, 135, 136, 137, 138, 139, 140, 141, 142, 143, 144, 145, 146, 174, 175, 202, 203, 204, 205, 206, 207, 208, 209, 210], [0.02705, 0.004141, 0.09709, 0.08771, 0.1717, 0.1366, 0.1945, 0.6569, 0.2312, 0.6087, 0.6767, 0.7506, 0.6037, 0.6984, 0.6851, 0.8727, 0.9004, 0.8851, 0.8937, 0.966, 0.9371, 0.2947, 0.9488, 0.6126, 0.04677, 0.07958, 0.0, 0.758, 0.8837, 0.8402, 0.7383, 0.6753, 0.0, 0.0, 0.0, 0.0, 0.0, 0.0, 0.0, 0.02705, 0.004141, 0.1717, 0.1366, 0.1945, 0.6087, 0.6767, 0.7506, 0.6851, 0.8727, 0.9004, 0.8937, 0.966, 0.9371, 0.04677, 0.07958, 0.0, 0.758, 0.8837, 0.6753, 0.0, 0.0, 0.0, 0.0, 0.0]): _vg.add([_i], _w, 'REPLACE')
_vg = ob_cube.vertex_groups.new(name='Shoulder.L')
for _i, _w in zip([0, 1, 8, 9, 10, 11, 14, 15, 16, 17, 18, 19, 25, 26, 27, 28, 29, 30, 31, 32, 33, 34, 35, 36, 37, 38, 39, 69, 70, 72, 73, 74, 75, 79, 108, 109, 113, 114, 118, 141, 205], [0.4964, 0.2489, 0.01381, 0.8714, 0.1369, 0.0, 0.05192, 0.1095, 0.01458, 0.0, 0.03887, 0.4216, 0.0, 0.0, 0.0, 0.0, 0.0, 0.0, 0.0, 0.0, 0.0, 0.0, 0.0, 0.0, 0.0, 0.0, 0.0, 0.1714, 0.768, 0.1574, 0.5906, 0.7134, 0.2319, 0.003805, 0.0, 0.0, 0.009431, 0.007943, 0.007943, 0.0, 0.0]): _vg.add([_i], _w, 'REPLACE')
_vg = ob_cube.vertex_groups.new(name='UpperFrontLeg.L')
for _i, _w in zip([0, 1, 7, 8, 9, 10, 13, 14, 15, 16, 18, 19, 20, 23, 25, 26, 28, 29, 30, 31, 32, 35, 36, 37, 39, 49, 50, 69, 70, 71, 72, 73, 74, 75, 76, 77, 78, 79, 80, 109], [0.2891, 0.05368, 0.112, 0.003655, 0.02599, 0.08815, 0.04961, 0.07914, 0.07692, 0.791, 0.1652, 0.5035, 0.05603, 0.002552, 0.04391, 0.0, 8.48e-05, 0.0, 0.0, 0.0, 0.0, 0.0, 0.0, 0.0, 0.0, 0.0412, 0.0386, 0.7651, 0.1732, 0.9232, 0.8073, 0.2903, 0.01168, 0.5637, 0.8317, 0.08366, 0.04077, 0.06725, 0.04818, 0.0]): _vg.add([_i], _w, 'REPLACE')
_vg = ob_cube.vertex_groups.new(name='LowerFrontLeg.L')
for _i, _w in zip([0, 10, 16, 69, 71, 75, 76, 77, 78, 79, 80, 81, 82, 83, 84, 85, 86, 87, 88, 98, 99, 100], [0.05773, 0.003472, 0.02644, 0.04803, 0.05397, 0.1232, 0.1424, 0.8266, 0.9508, 0.8176, 0.9437, 0.1283, 0.9438, 0.1255, 0.9553, 0.1176, 0.8556, 0.09471, 0.9123, 0.005041, 0.02173, 0.03543]): _vg.add([_i], _w, 'REPLACE')
_vg = ob_cube.vertex_groups.new(name='FrontFoot.L')
for _i, _w in zip([77, 79, 81, 82, 83, 84, 85, 86, 87, 88, 89, 90, 91, 92, 97, 98, 99, 100], [0.07255, 0.07907, 0.8651, 0.05255, 0.8681, 0.03312, 0.8813, 0.1433, 0.9046, 0.08709, 0.9929, 0.9966, 0.9954, 0.9983, 0.9844, 0.9712, 0.9635, 0.9553]): _vg.add([_i], _w, 'REPLACE')
_vg = ob_cube.vertex_groups.new(name='Shoulder.R')
for _i, _w in zip([10, 11, 17, 18, 25, 28, 29, 33, 34, 35, 38, 39, 108, 109, 120, 121, 126, 127, 128, 129, 130, 131, 135, 136, 137, 138, 139, 140, 141, 142, 143, 170, 171, 173, 174, 175, 176, 180, 205, 207, 208, 210], [0.1369, 0.06974, 0.03229, 0.03887, 0.0, 0.0, 0.0, 0.0, 0.0, 0.0, 0.0, 0.0, 0.0, 0.0, 0.4964, 0.2489, 0.01381, 0.8714, 0.05192, 0.1095, 0.01458, 0.4216, 0.0, 0.0, 0.0, 0.0, 0.0, 0.0, 0.0, 0.0, 0.0, 0.1714, 0.768, 0.1574, 0.5906, 0.7134, 0.2319, 0.003805, 0.0, 0.009431, 0.007943, 0.007943]): _vg.add([_i], _w, 'REPLACE')
_vg = ob_cube.vertex_groups.new(name='UpperFrontLeg.R')
for _i, _w in zip([10, 13, 18, 23, 28, 120, 121, 125, 126, 127, 128, 129, 130, 131, 132, 135, 150, 151, 170, 171, 172, 173, 174, 175, 176, 177, 178, 179, 180, 181], [0.08815, 0.04961, 0.1652, 0.002552, 8.48e-05, 0.2891, 0.05368, 0.112, 0.003655, 0.02599, 0.07914, 0.07692, 0.791, 0.5035, 0.05603, 0.04391, 0.0412, 0.0386, 0.7651, 0.1732, 0.9232, 0.8073, 0.2903, 0.01168, 0.5637, 0.8317, 0.08366, 0.04077, 0.06725, 0.04818]): _vg.add([_i], _w, 'REPLACE')
_vg = ob_cube.vertex_groups.new(name='LowerFrontLeg.R')
for _i, _w in zip([10, 120, 130, 170, 172, 176, 177, 178, 179, 180, 181, 182, 183, 184, 185, 186, 187, 188, 189, 199, 200, 201], [0.003472, 0.05773, 0.02644, 0.04803, 0.05397, 0.1232, 0.1424, 0.8266, 0.9508, 0.8176, 0.9437, 0.1283, 0.9438, 0.1255, 0.9553, 0.1176, 0.8556, 0.09471, 0.9123, 0.005041, 0.02173, 0.03543]): _vg.add([_i], _w, 'REPLACE')
_vg = ob_cube.vertex_groups.new(name='FrontFoot.R')
for _i, _w in zip([178, 180, 182, 183, 184, 185, 186, 187, 188, 189, 190, 191, 192, 193, 198, 199, 200, 201], [0.07255, 0.07907, 0.8651, 0.05255, 0.8681, 0.03312, 0.8813, 0.1433, 0.9046, 0.08709, 0.9929, 0.9966, 0.9954, 0.9983, 0.9844, 0.9712, 0.9635, 0.9553]): _vg.add([_i], _w, 'REPLACE')
_vg = ob_cube.vertex_groups.new(name='Hip.L')
for _i, _w in zip([2, 3, 5, 6, 7, 8, 12, 13, 14, 15, 16, 17, 18, 20, 21, 22, 23, 24, 48, 49, 50, 51, 52, 53, 56, 123, 126, 133], [0.01145, 0.4948, 0.1018, 0.1729, 0.5588, 0.2008, 0.1099, 0.08187, 0.3003, 0.05681, 0.03995, 0.01506, 0.015, 0.4544, 0.6662, 0.3006, 0.0527, 0.8313, 0.1011, 0.4761, 0.511, 0.2014, 0.02366, 0.5, 0.09747, 0.01113, 0.002161, 0.06109]): _vg.add([_i], _w, 'REPLACE')
_vg = ob_cube.vertex_groups.new(name='UpperBackLeg.L')
for _i, _w in zip([2, 3, 4, 5, 6, 7, 13, 14, 20, 22, 23, 24, 46, 47, 48, 49, 50, 51, 52, 53, 54, 55, 56, 57, 58], [0.7435, 0.2297, 0.1931, 0.03252, 0.6566, 0.1155, 0.05907, 0.05742, 0.2419, 0.002791, 0.1565, 0.09963, 0.8642, 0.4805, 0.8321, 0.3345, 0.197, 0.6602, 0.6415, 0.4659, 0.105, 0.08692, 0.5824, 0.09451, 0.1037]): _vg.add([_i], _w, 'REPLACE')
_vg = ob_cube.vertex_groups.new(name='LowerBackLeg.L')
for _i, _w in zip([2, 4, 13, 20, 23, 46, 47, 49, 51, 52, 54, 55, 56, 57, 58, 59, 60, 61, 62, 63, 64, 94, 95, 96], [0.07946, 0.1146, 0.004877, 0.05745, 0.04323, 0.1352, 0.4184, 0.02262, 0.07112, 0.1867, 0.7483, 0.8239, 0.2256, 0.8377, 0.8377, 0.1976, 0.7335, 0.8668, 0.8309, 0.4881, 0.2427, 0.0442, 0.116, 0.06296]): _vg.add([_i], _w, 'REPLACE')
_vg = ob_cube.vertex_groups.new(name='BackFoot.L')
for _i, _w in zip([54, 55, 57, 58, 59, 60, 61, 62, 63, 64, 65, 66, 67, 68, 93, 94, 95, 96], [0.1288, 0.0702, 0.06547, 0.02992, 0.8048, 0.2403, 0.1174, 0.1471, 0.5116, 0.7511, 0.9976, 0.9925, 0.998, 0.9937, 0.9788, 0.9528, 0.8802, 0.9351]): _vg.add([_i], _w, 'REPLACE')
_vg = ob_cube.vertex_groups.new(name='TailRoot')
for _i, _w in zip([2, 3, 4, 5, 6, 12, 21, 22, 47, 48, 101, 122, 123, 124, 133, 148, 149], [0.09624, 0.1776, 0.146, 0.6807, 0.1424, 0.02251, 0.05607, 0.136, 0.01791, 0.0244, 0.992, 0.09624, 0.1776, 0.1424, 0.05607, 0.01791, 0.0244]): _vg.add([_i], _w, 'REPLACE')
_vg = ob_cube.vertex_groups.new(name='TailMid')
_vg = ob_cube.vertex_groups.new(name='TailTip')
_vg = ob_cube.vertex_groups.new(name='Hip.R')
for _i, _w in zip([3, 5, 8, 12, 13, 17, 18, 21, 22, 23, 122, 123, 124, 125, 126, 128, 129, 130, 132, 133, 134, 149, 150, 151, 152, 153, 154, 157], [0.01113, 0.1018, 0.002161, 0.1099, 0.08187, 0.01506, 0.015, 0.06109, 0.3006, 0.0527, 0.01145, 0.4948, 0.1729, 0.5588, 0.2008, 0.3003, 0.05681, 0.03995, 0.4544, 0.6662, 0.8313, 0.1011, 0.4761, 0.511, 0.2014, 0.02366, 0.5, 0.09747]): _vg.add([_i], _w, 'REPLACE')
_vg = ob_cube.vertex_groups.new(name='UpperBackLeg.R')
for _i, _w in zip([4, 5, 13, 22, 23, 122, 123, 124, 125, 128, 132, 134, 147, 148, 149, 150, 151, 152, 153, 154, 155, 156, 157, 158, 159], [0.1931, 0.03252, 0.05907, 0.002791, 0.1565, 0.7435, 0.2297, 0.6566, 0.1155, 0.05742, 0.2419, 0.09963, 0.8642, 0.4805, 0.8321, 0.3345, 0.197, 0.6602, 0.6415, 0.4659, 0.105, 0.08692, 0.5824, 0.09451, 0.1037]): _vg.add([_i], _w, 'REPLACE')
_vg = ob_cube.vertex_groups.new(name='LowerBackLeg.R')
for _i, _w in zip([4, 13, 23, 122, 132, 147, 148, 150, 152, 153, 155, 156, 157, 158, 159, 160, 161, 162, 163, 164, 165, 195, 196, 197], [0.1146, 0.004877, 0.04323, 0.07946, 0.05745, 0.1352, 0.4184, 0.02262, 0.07112, 0.1867, 0.7483, 0.8239, 0.2256, 0.8377, 0.8377, 0.1976, 0.7335, 0.8668, 0.8309, 0.4881, 0.2427, 0.0442, 0.116, 0.06296]): _vg.add([_i], _w, 'REPLACE')
_vg = ob_cube.vertex_groups.new(name='BackFoot.R')
for _i, _w in zip([155, 156, 158, 159, 160, 161, 162, 163, 164, 165, 166, 167, 168, 169, 194, 195, 196, 197], [0.1288, 0.0702, 0.06547, 0.02992, 0.8048, 0.2403, 0.1174, 0.1471, 0.5116, 0.7511, 0.9976, 0.9925, 0.998, 0.9937, 0.9788, 0.9528, 0.8802, 0.9351]): _vg.add([_i], _w, 'REPLACE')
_vg = ob_cube.vertex_groups.new(name='Mouth')
for _i, _w in zip([28, 30, 33, 34, 35, 36, 37, 38, 40, 41, 42, 43, 44, 45, 102, 103, 104, 105, 106, 107, 108, 109, 110, 111, 112, 113, 114, 115, 116, 117, 118, 119, 138, 141, 142, 143, 144, 145, 146, 202, 203, 204, 205, 206, 207, 208, 209, 210], [0.09124, 0.08669, 0.2791, 0.0, 0.2666, 0.0, 0.06411, 0.9959, 0.0, 0.0, 0.0, 0.0, 0.0, 0.0, 0.9916, 0.9998, 0.2138, 0.0, 0.0, 0.2533, 0.9976, 0.2784, 0.9909, 1.0, 1.0, 1.0, 1.0, 1.0, 0.9921, 1.0, 1.0, 1.0, 0.08669, 0.2666, 0.0, 0.06411, 0.0, 0.0, 0.0, 0.9916, 0.2138, 0.0, 0.2784, 0.9909, 1.0, 1.0, 0.9921, 1.0]): _vg.add([_i], _w, 'REPLACE')
_m = ob_cube.modifiers.new('Armature', 'ARMATURE')
_m.object = ob_armature
ob_cylinder.parent = ob_armature
ob_cylinder.matrix_parent_inverse = Matrix(((1.0, -0.0, 0.0, -1.091e-16), (-0.0, 1.0, -0.0, -0.2387), (0.0, -0.0, 1.0, -0.4913), (-0.0, 0.0, -0.0, 1.0)))
ob_cylinder.location = (3.693e-18, 0.4809, 0.4977)
ob_cylinder.rotation_euler = (-0.2145, -4.726e-17, 5.089e-18)
_vg = ob_cylinder.vertex_groups.new(name='Pelvis')
_vg = ob_cylinder.vertex_groups.new(name='Torso')
_vg = ob_cylinder.vertex_groups.new(name='Head')
_vg = ob_cylinder.vertex_groups.new(name='Shoulder.L')
_vg = ob_cylinder.vertex_groups.new(name='UpperFrontLeg.L')
_vg = ob_cylinder.vertex_groups.new(name='LowerFrontLeg.L')
_vg = ob_cylinder.vertex_groups.new(name='FrontFoot.L')
_vg = ob_cylinder.vertex_groups.new(name='Shoulder.R')
_vg = ob_cylinder.vertex_groups.new(name='UpperFrontLeg.R')
_vg = ob_cylinder.vertex_groups.new(name='LowerFrontLeg.R')
_vg = ob_cylinder.vertex_groups.new(name='FrontFoot.R')
_vg = ob_cylinder.vertex_groups.new(name='Hip.L')
_vg = ob_cylinder.vertex_groups.new(name='UpperBackLeg.L')
_vg = ob_cylinder.vertex_groups.new(name='LowerBackLeg.L')
_vg = ob_cylinder.vertex_groups.new(name='BackFoot.L')
_vg = ob_cylinder.vertex_groups.new(name='TailRoot')
for _i, _w in zip([0, 1, 2, 3, 4, 5, 6, 7, 8, 9, 10, 11, 12, 13, 17], [0.9998, 0.9913, 0.9998, 0.9894, 0.9997, 0.99, 0.9997, 0.9916, 0.9997, 0.989, 0.9997, 0.9887, 0.4121, 0.08218, 0.08156]): _vg.add([_i], _w, 'REPLACE')
_vg = ob_cylinder.vertex_groups.new(name='TailMid')
for _i, _w in zip([12, 13, 14, 15, 16, 17, 18, 19, 20, 21, 22, 23, 24, 25, 26, 27, 28, 29], [0.5879, 0.9178, 0.9763, 0.9844, 0.9761, 0.9184, 0.992, 0.9949, 0.9981, 0.9991, 0.9984, 0.9948, 0.5065, 0.5383, 0.908, 0.9631, 0.9077, 0.5385]): _vg.add([_i], _w, 'REPLACE')
_vg = ob_cylinder.vertex_groups.new(name='TailTip')
for _i, _w in zip([24, 25, 26, 27, 28, 29, 30, 31, 32, 33, 34, 35], [0.4935, 0.4617, 0.09198, 0.02389, 0.09225, 0.4615, 0.9896, 0.989, 0.9887, 0.9883, 0.9887, 0.9892]): _vg.add([_i], _w, 'REPLACE')
_vg = ob_cylinder.vertex_groups.new(name='Hip.R')
_vg = ob_cylinder.vertex_groups.new(name='UpperBackLeg.R')
_vg = ob_cylinder.vertex_groups.new(name='LowerBackLeg.R')
_vg = ob_cylinder.vertex_groups.new(name='BackFoot.R')
_vg = ob_cylinder.vertex_groups.new(name='Mouth')
_m = ob_cylinder.modifiers.new('Armature', 'ARMATURE')
_m.object = ob_armature
ob_cube_001.parent = ob_armature
ob_cube_001.matrix_parent_inverse = Matrix(((1.0, -0.0, 0.0, -1.091e-16), (-0.0, 1.0, -0.0, -0.2387), (0.0, -0.0, 1.0, -0.4913), (-0.0, 0.0, -0.0, 1.0)))
ob_cube_001.location = (-2.27e-18, -1.04, 0.4708)
_vg = ob_cube_001.vertex_groups.new(name='Pelvis')
_vg = ob_cube_001.vertex_groups.new(name='Torso')
_vg = ob_cube_001.vertex_groups.new(name='Head')
_vg.add([0, 1, 2, 3, 4, 5, 6, 7, 8, 9, 10, 11], 1.0, 'REPLACE')
_vg = ob_cube_001.vertex_groups.new(name='Shoulder.L')
_vg = ob_cube_001.vertex_groups.new(name='UpperFrontLeg.L')
_vg = ob_cube_001.vertex_groups.new(name='LowerFrontLeg.L')
_vg = ob_cube_001.vertex_groups.new(name='FrontFoot.L')
_vg = ob_cube_001.vertex_groups.new(name='Shoulder.R')
_vg = ob_cube_001.vertex_groups.new(name='UpperFrontLeg.R')
_vg = ob_cube_001.vertex_groups.new(name='LowerFrontLeg.R')
_vg = ob_cube_001.vertex_groups.new(name='FrontFoot.R')
_vg = ob_cube_001.vertex_groups.new(name='Hip.L')
_vg = ob_cube_001.vertex_groups.new(name='UpperBackLeg.L')
_vg = ob_cube_001.vertex_groups.new(name='LowerBackLeg.L')
_vg = ob_cube_001.vertex_groups.new(name='BackFoot.L')
_vg = ob_cube_001.vertex_groups.new(name='TailRoot')
_vg = ob_cube_001.vertex_groups.new(name='TailMid')
_vg = ob_cube_001.vertex_groups.new(name='TailTip')
_vg = ob_cube_001.vertex_groups.new(name='Hip.R')
_vg = ob_cube_001.vertex_groups.new(name='UpperBackLeg.R')
_vg = ob_cube_001.vertex_groups.new(name='LowerBackLeg.R')
_vg = ob_cube_001.vertex_groups.new(name='BackFoot.R')
_vg = ob_cube_001.vertex_groups.new(name='Mouth')
for _i, _w in zip([0, 1, 2, 3, 4, 5, 6, 7, 8, 9, 10, 11], [0.0, 0.0, 0.0, 0.0, 0.0, 0.0, 0.0, 0.0, 0.0, 0.0, 0.0, 0.0]): _vg.add([_i], _w, 'REPLACE')
_m = ob_cube_001.modifiers.new('Mirror', 'MIRROR')
_m = ob_cube_001.modifiers.new('Armature', 'ARMATURE')
_m.object = ob_armature
ob_cube_002.parent = ob_armature
ob_cube_002.matrix_parent_inverse = Matrix(((1.0, -0.0, 0.0, -1.091e-16), (-0.0, 1.0, -0.0, -0.2387), (0.0, -0.0, 1.0, -0.4913), (-0.0, 0.0, -0.0, 1.0)))
ob_cube_002.location = (5.992e-17, -0.701, 0.7509)
_vg = ob_cube_002.vertex_groups.new(name='Pelvis')
_vg = ob_cube_002.vertex_groups.new(name='Torso')
for _i, _w in zip([0, 1, 2, 3, 4, 5, 6, 7, 8, 9, 10, 11, 12, 13, 14, 15, 16, 17, 18, 19, 20, 21, 22, 23, 24, 25, 26, 27, 28, 29, 30, 31, 32, 33, 34, 35], [0.0, 0.0, 0.0, 0.0, 0.0, 0.0, 0.0, 0.0, 0.0, 0.0, 0.0, 0.0, 0.0, 0.0, 0.0, 0.0, 0.0, 0.0, 0.0, 0.0, 0.0, 0.0, 0.0, 0.0, 0.0, 0.0, 0.0, 0.0, 0.0, 0.0, 0.0, 0.0, 0.0, 0.0, 0.0, 0.0]): _vg.add([_i], _w, 'REPLACE')
_vg = ob_cube_002.vertex_groups.new(name='Head')
for _i, _w in zip([0, 1, 2, 3, 4, 5, 6, 7, 8, 9, 10, 11, 12, 13, 14, 15, 16, 17, 18, 19, 20, 21, 22, 23, 24, 25, 26, 27, 28, 29, 30, 31, 32, 33, 34, 35], [0.1514, 0.1535, 0.156, 0.1608, 0.164, 0.1602, 0.1705, 0.1626, 0.1528, 0.1469, 0.1565, 0.1484, 0.1798, 0.1752, 0.148, 0.1675, 0.1486, 0.1534, 0.1514, 0.1535, 0.156, 0.1608, 0.164, 0.1602, 0.1705, 0.1626, 0.1528, 0.1469, 0.1565, 0.1484, 0.1798, 0.1752, 0.148, 0.1675, 0.1486, 0.1534]): _vg.add([_i], _w, 'REPLACE')
_vg = ob_cube_002.vertex_groups.new(name='Shoulder.L')
for _i, _w in zip([0, 1, 2, 3, 4, 5, 6, 7, 8, 9, 10, 11, 12, 13, 14, 15, 16, 17], [0.0, 0.0, 0.0, 0.0, 0.0, 0.0, 0.0, 0.0, 0.0, 0.0, 0.0, 0.0, 0.0, 0.0, 0.0, 0.0, 0.0, 0.0]): _vg.add([_i], _w, 'REPLACE')
_vg = ob_cube_002.vertex_groups.new(name='UpperFrontLeg.L')
_vg = ob_cube_002.vertex_groups.new(name='LowerFrontLeg.L')
_vg = ob_cube_002.vertex_groups.new(name='FrontFoot.L')
_vg = ob_cube_002.vertex_groups.new(name='Shoulder.R')
for _i, _w in zip([18, 19, 20, 21, 22, 23, 24, 25, 26, 27, 28, 29, 30, 31, 32, 33, 34, 35], [0.0, 0.0, 0.0, 0.0, 0.0, 0.0, 0.0, 0.0, 0.0, 0.0, 0.0, 0.0, 0.0, 0.0, 0.0, 0.0, 0.0, 0.0]): _vg.add([_i], _w, 'REPLACE')
_vg = ob_cube_002.vertex_groups.new(name='UpperFrontLeg.R')
_vg = ob_cube_002.vertex_groups.new(name='LowerFrontLeg.R')
_vg = ob_cube_002.vertex_groups.new(name='FrontFoot.R')
_vg = ob_cube_002.vertex_groups.new(name='Hip.L')
_vg = ob_cube_002.vertex_groups.new(name='UpperBackLeg.L')
_vg = ob_cube_002.vertex_groups.new(name='LowerBackLeg.L')
_vg = ob_cube_002.vertex_groups.new(name='BackFoot.L')
_vg = ob_cube_002.vertex_groups.new(name='TailRoot')
_vg = ob_cube_002.vertex_groups.new(name='TailMid')
_vg = ob_cube_002.vertex_groups.new(name='TailTip')
_vg = ob_cube_002.vertex_groups.new(name='Hip.R')
_vg = ob_cube_002.vertex_groups.new(name='UpperBackLeg.R')
_vg = ob_cube_002.vertex_groups.new(name='LowerBackLeg.R')
_vg = ob_cube_002.vertex_groups.new(name='BackFoot.R')
_vg = ob_cube_002.vertex_groups.new(name='Mouth')
_m = ob_cube_002.modifiers.new('Armature', 'ARMATURE')
_m.object = ob_armature
ob_plane.parent = ob_armature
ob_plane.matrix_parent_inverse = Matrix(((1.0, -0.0, 0.0, -1.091e-16), (-0.0, 1.0, -0.0, -0.2387), (0.0, -0.0, 1.0, -0.4913), (-0.0, 0.0, -0.0, 1.0)))
ob_plane.location = (0.0, -0.9879, 0.5111)
_vg = ob_plane.vertex_groups.new(name='Pelvis')
_vg = ob_plane.vertex_groups.new(name='Torso')
_vg = ob_plane.vertex_groups.new(name='Head')
for _i, _w in zip([0, 1, 2, 3, 4, 5, 6, 7, 8, 9, 10, 11, 12, 13, 14, 15, 16, 17, 18, 19, 20, 21, 22, 23], [1.0, 1.0, 1.0, 1.0, 1.0, 1.0, 1.0, 1.0, 1.0, 1.0, 1.0, 1.0, 1.0, 1.0, 1.0, 1.0, 1.0, 1.0, 1.0, 1.0, 1.0, 1.0, 1.0, 1.0]): _vg.add([_i], _w, 'REPLACE')
_vg = ob_plane.vertex_groups.new(name='Shoulder.L')
_vg = ob_plane.vertex_groups.new(name='UpperFrontLeg.L')
_vg = ob_plane.vertex_groups.new(name='LowerFrontLeg.L')
_vg = ob_plane.vertex_groups.new(name='FrontFoot.L')
_vg = ob_plane.vertex_groups.new(name='Shoulder.R')
_vg = ob_plane.vertex_groups.new(name='UpperFrontLeg.R')
_vg = ob_plane.vertex_groups.new(name='LowerFrontLeg.R')
_vg = ob_plane.vertex_groups.new(name='FrontFoot.R')
_vg = ob_plane.vertex_groups.new(name='Hip.L')
_vg = ob_plane.vertex_groups.new(name='UpperBackLeg.L')
_vg = ob_plane.vertex_groups.new(name='LowerBackLeg.L')
_vg = ob_plane.vertex_groups.new(name='BackFoot.L')
_vg = ob_plane.vertex_groups.new(name='TailRoot')
_vg = ob_plane.vertex_groups.new(name='TailMid')
_vg = ob_plane.vertex_groups.new(name='TailTip')
_vg = ob_plane.vertex_groups.new(name='Hip.R')
_vg = ob_plane.vertex_groups.new(name='UpperBackLeg.R')
_vg = ob_plane.vertex_groups.new(name='LowerBackLeg.R')
_vg = ob_plane.vertex_groups.new(name='BackFoot.R')
_vg = ob_plane.vertex_groups.new(name='Mouth')
_m = ob_plane.modifiers.new('Armature', 'ARMATURE')
_m.object = ob_armature
ob_armature.location = (1.091e-16, 0.2387, 0.4913)
ob_armature.show_in_front = True
ob_cube_003.parent = ob_armature
ob_cube_003.matrix_parent_inverse = Matrix(((1.0, -0.0, 0.0, -1.091e-16), (-0.0, 1.0, -0.0, -0.2387), (0.0, -0.0, 1.0, -0.4913), (-0.0, 0.0, -0.0, 1.0)))
ob_cube_003.location = (-1.1e-19, -0.9959, 0.4891)
ob_cube_003.rotation_euler = (0.1234, 3.142, -4.009e-08)
_vg = ob_cube_003.vertex_groups.new(name='Pelvis')
_vg = ob_cube_003.vertex_groups.new(name='Torso')
_vg = ob_cube_003.vertex_groups.new(name='Head')
_vg = ob_cube_003.vertex_groups.new(name='Shoulder.L')
_vg = ob_cube_003.vertex_groups.new(name='UpperFrontLeg.L')
_vg = ob_cube_003.vertex_groups.new(name='LowerFrontLeg.L')
_vg = ob_cube_003.vertex_groups.new(name='FrontFoot.L')
_vg = ob_cube_003.vertex_groups.new(name='Shoulder.R')
_vg = ob_cube_003.vertex_groups.new(name='UpperFrontLeg.R')
_vg = ob_cube_003.vertex_groups.new(name='LowerFrontLeg.R')
_vg = ob_cube_003.vertex_groups.new(name='FrontFoot.R')
_vg = ob_cube_003.vertex_groups.new(name='Hip.L')
_vg = ob_cube_003.vertex_groups.new(name='UpperBackLeg.L')
_vg = ob_cube_003.vertex_groups.new(name='LowerBackLeg.L')
_vg = ob_cube_003.vertex_groups.new(name='BackFoot.L')
_vg = ob_cube_003.vertex_groups.new(name='TailRoot')
_vg = ob_cube_003.vertex_groups.new(name='TailMid')
_vg = ob_cube_003.vertex_groups.new(name='TailTip')
_vg = ob_cube_003.vertex_groups.new(name='Hip.R')
_vg = ob_cube_003.vertex_groups.new(name='UpperBackLeg.R')
_vg = ob_cube_003.vertex_groups.new(name='LowerBackLeg.R')
_vg = ob_cube_003.vertex_groups.new(name='BackFoot.R')
_vg = ob_cube_003.vertex_groups.new(name='Mouth')
_vg.add([0, 1, 2, 3, 4, 5, 6, 7, 8, 9, 10, 11], 1.0, 'REPLACE')
_m = ob_cube_003.modifiers.new('Mirror', 'MIRROR')
_m = ob_cube_003.modifiers.new('Armature', 'ARMATURE')
_m.object = ob_armature
ob_cube_004.parent = ob_armature
ob_cube_004.matrix_parent_inverse = Matrix(((1.0, -0.0, 0.0, -1.091e-16), (-0.0, 1.0, -0.0, -0.2387), (0.0, -0.0, 1.0, -0.4913), (-0.0, 0.0, -0.0, 1.0)))
ob_cube_004.location = (0.0, -0.814, 0.5845)
_vg = ob_cube_004.vertex_groups.new(name='Pelvis')
_vg = ob_cube_004.vertex_groups.new(name='Torso')
_vg = ob_cube_004.vertex_groups.new(name='Head')
_vg.add([0, 1, 2, 3, 4, 5, 6, 7, 8, 9, 10, 11, 12, 13, 14, 15, 16, 17, 18, 19, 20, 21, 22, 23, 24, 25, 26, 27, 28, 29, 30, 31, 32, 33], 1.0, 'REPLACE')
_vg = ob_cube_004.vertex_groups.new(name='Mouth')
_vg = ob_cube_004.vertex_groups.new(name='Shoulder.L')
_vg = ob_cube_004.vertex_groups.new(name='UpperFrontLeg.L')
_vg = ob_cube_004.vertex_groups.new(name='LowerFrontLeg.L')
_vg = ob_cube_004.vertex_groups.new(name='FrontFoot.L')
_vg = ob_cube_004.vertex_groups.new(name='Shoulder.R')
_vg = ob_cube_004.vertex_groups.new(name='UpperFrontLeg.R')
_vg = ob_cube_004.vertex_groups.new(name='LowerFrontLeg.R')
_vg = ob_cube_004.vertex_groups.new(name='FrontFoot.R')
_vg = ob_cube_004.vertex_groups.new(name='Hip.L')
_vg = ob_cube_004.vertex_groups.new(name='UpperBackLeg.L')
_vg = ob_cube_004.vertex_groups.new(name='LowerBackLeg.L')
_vg = ob_cube_004.vertex_groups.new(name='BackFoot.L')
_vg = ob_cube_004.vertex_groups.new(name='TailRoot')
_vg = ob_cube_004.vertex_groups.new(name='TailMid')
_vg = ob_cube_004.vertex_groups.new(name='TailTip')
_vg = ob_cube_004.vertex_groups.new(name='Hip.R')
_vg = ob_cube_004.vertex_groups.new(name='UpperBackLeg.R')
_vg = ob_cube_004.vertex_groups.new(name='LowerBackLeg.R')
_vg = ob_cube_004.vertex_groups.new(name='BackFoot.R')
_m = ob_cube_004.modifiers.new('Armature', 'ARMATURE')
_m.object = ob_armature

# ---- collection membership
col_collection.objects.link(ob_cube)
col_collection.objects.link(ob_cylinder)
col_collection.objects.link(ob_cube_001)
col_collection.objects.link(ob_cube_002)
col_collection.objects.link(ob_plane)
col_collection.objects.link(ob_armature)
col_collection.objects.link(ob_cube_003)
col_collection.objects.link(ob_cube_004)

# ---- scene / render settings (as saved in the file)
scene.frame_start = 1; scene.frame_end = 35; scene.frame_set(0)
scene.render.engine = 'BLENDER_EEVEE_NEXT'
scene.cycles.sampling_pattern = 'TABULATED_SOBOL'
scene.cycles.use_light_tree = False
scene.view_settings.view_transform = 'Filmic'
bpy.context.view_layer.update()

# ---- added for rendering (the .blend has no active camera and no usable light): camera, sun
cam_auto = bpy.data.cameras.new('AutoCamera')
cam_auto.lens = 50.0
cam_auto.sensor_width = 36.0
cam_auto.clip_end = 1000.0
ob_auto_camera = bpy.data.objects.new('AutoCamera', cam_auto)
scene.collection.objects.link(ob_auto_camera)
ob_auto_camera.location = (2.56705, -2.87208, 2.46387)
ob_auto_camera.rotation_euler = (1.09748, -7.21219e-08, 0.694738)
scene.camera = ob_auto_camera
light_auto_sun = bpy.data.lights.new('AutoSun', 'SUN')
light_auto_sun.energy = 3.0
light_auto_sun.angle = 0.0523599
ob_auto_sun = bpy.data.objects.new('AutoSun', light_auto_sun)
scene.collection.objects.link(ob_auto_sun)
ob_auto_sun.rotation_euler = (0.872665, 0.174533, 0.523599)
bpy.context.view_layer.update()

